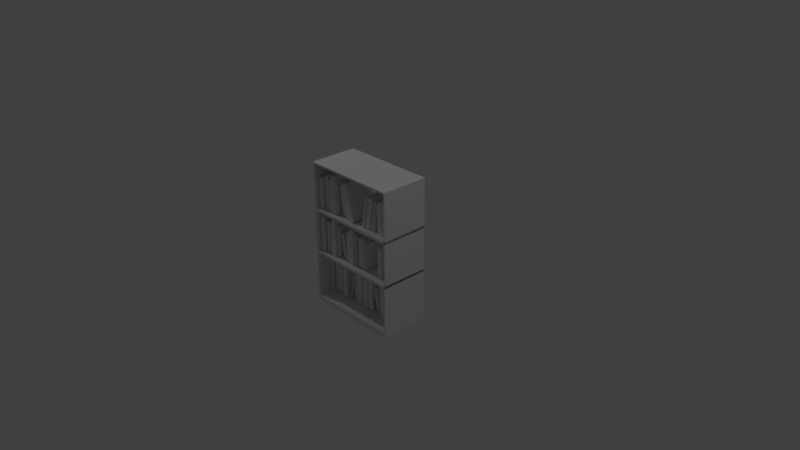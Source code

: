 # Source: estante.blend  (saved by Blender 2.79.0; exported with 4.5.12 LTS)
import bpy
from mathutils import Matrix  # noqa: F401  (used for matrix-valued properties, if any)

bpy.ops.wm.read_factory_settings(use_empty=True)
scene = bpy.context.scene
scene.name = 'Scene'

# ---- collections
col_collection_1 = bpy.data.collections.new('Collection 1'); scene.collection.children.link(col_collection_1)

# ---- world
world_world = bpy.data.worlds.new('World'); scene.world = world_world
world_world.color = (0.05088, 0.05088, 0.05088)
world_world.use_sun_shadow = False
world_world.sun_shadow_jitter_overblur = 0.0
world_world.cycles.sampling_method = 'MANUAL'

# ---- cameras
cam_camera_001 = bpy.data.cameras.new('Camera.001')
cam_camera_001.clip_end = 100.0
cam_camera_001.lens = 35.0
cam_camera_001.sensor_width = 32.0
cam_camera_001.sensor_height = 18.0
cam_camera_001.ortho_scale = 7.314
cam_camera_001.dof.focus_distance = 0.0
cam_camera_001.dof.aperture_fstop = 128.0
cam_camera = bpy.data.cameras.new('Camera')
cam_camera.clip_end = 100.0
cam_camera.lens = 35.0
cam_camera.sensor_width = 32.0
cam_camera.sensor_height = 18.0
cam_camera.ortho_scale = 7.314
cam_camera.dof.focus_distance = 0.0
cam_camera.dof.aperture_fstop = 128.0

# ---- lights
light_lamp_001 = bpy.data.lights.new('Lamp.001', 'POINT')
light_lamp_001.transmission_factor = 0.0
light_lamp_001.cutoff_distance = 30.0
light_lamp_001.energy = 100.0
light_lamp_001.shadow_buffer_clip_start = 1.001
light_lamp_001.shadow_soft_size = 0.1
light_lamp_001.shadow_maximum_resolution = 0.006
light_lamp_001.use_absolute_resolution = True
light_lamp = bpy.data.lights.new('Lamp', 'POINT')
light_lamp.transmission_factor = 0.0
light_lamp.cutoff_distance = 30.0
light_lamp.energy = 100.0
light_lamp.shadow_buffer_clip_start = 1.001
light_lamp.shadow_soft_size = 0.1
light_lamp.shadow_maximum_resolution = 0.006
light_lamp.use_absolute_resolution = True

# ---- meshes
me_cube_052 = bpy.data.meshes.new('Cube.052')
me_cube_052.from_pydata([(-1.0, -1.0, -1.0), (-1.0, -1.0, 1.0), (-1.0, 1.0, -1.0), (-1.0, 1.0, 1.0), (1.807, -1.0, -1.0), (1.807, -1.0, 1.0), (1.807, 1.0, -1.0), (1.807, 1.0, 1.0), (-0.693, 0.9573, -1.0), (-0.693, -1.0, -1.0), (-0.693, -1.0, 1.0), (-0.693, 0.9573, 1.0), (1.5, 0.9573, -1.0), (1.5, 0.9573, 1.0), (1.5, -1.0, -1.0), (1.5, -1.0, 1.0), (-0.693, 0.9573, -0.9681), (-0.693, -0.948, -0.9681), (-0.693, -0.948, 0.9723), (-0.693, 0.9573, 0.9723), (1.5, 0.9573, -0.9681), (1.5, 0.9573, 0.9723), (1.5, -0.948, -0.9681), (1.5, -0.948, 0.9723)], [], [(0, 1, 3, 2), (2, 3, 7, 6), (6, 7, 5, 4), (1, 0, 9, 10), (7, 3, 11, 13), (6, 4, 14, 12), (11, 10, 18, 19), (13, 11, 19, 21), (15, 13, 21, 23), (5, 7, 13, 15), (2, 6, 12, 8), (3, 1, 10, 11), (0, 2, 8, 9), (4, 5, 15, 14), (22, 23, 18, 17), (16, 20, 22, 17), (21, 19, 18, 23), (9, 8, 16, 17), (14, 15, 23, 22), (12, 14, 22, 20), (8, 12, 20, 16), (10, 9, 17, 18)])
me_cube_052.use_remesh_preserve_volume = False
me_cube_052.use_remesh_preserve_attributes = False
me_cube_052.use_mirror_vertex_groups = False
me_cube_052.update()
me_cube_051 = bpy.data.meshes.new('Cube.051')
me_cube_051.from_pydata([(-1.0, -1.0, -1.0), (-1.0, -1.0, 1.0), (-1.0, 1.0, -1.0), (-1.0, 1.0, 1.0), (1.807, -1.0, -1.0), (1.807, -1.0, 1.0), (1.807, 1.0, -1.0), (1.807, 1.0, 1.0), (-0.693, 0.9573, -1.0), (-0.693, -1.0, -1.0), (-0.693, -1.0, 1.0), (-0.693, 0.9573, 1.0), (1.5, 0.9573, -1.0), (1.5, 0.9573, 1.0), (1.5, -1.0, -1.0), (1.5, -1.0, 1.0), (-0.693, 0.9573, -0.9681), (-0.693, -0.948, -0.9681), (-0.693, -0.948, 0.9723), (-0.693, 0.9573, 0.9723), (1.5, 0.9573, -0.9681), (1.5, 0.9573, 0.9723), (1.5, -0.948, -0.9681), (1.5, -0.948, 0.9723)], [], [(0, 1, 3, 2), (2, 3, 7, 6), (6, 7, 5, 4), (1, 0, 9, 10), (7, 3, 11, 13), (6, 4, 14, 12), (11, 10, 18, 19), (13, 11, 19, 21), (15, 13, 21, 23), (5, 7, 13, 15), (2, 6, 12, 8), (3, 1, 10, 11), (0, 2, 8, 9), (4, 5, 15, 14), (22, 23, 18, 17), (16, 20, 22, 17), (21, 19, 18, 23), (9, 8, 16, 17), (14, 15, 23, 22), (12, 14, 22, 20), (8, 12, 20, 16), (10, 9, 17, 18)])
me_cube_051.use_remesh_preserve_volume = False
me_cube_051.use_remesh_preserve_attributes = False
me_cube_051.use_mirror_vertex_groups = False
me_cube_051.update()
me_cube_050 = bpy.data.meshes.new('Cube.050')
me_cube_050.from_pydata([(-1.0, -1.0, -1.0), (-1.0, -1.0, 1.0), (-1.0, 1.0, -1.0), (-1.0, 1.0, 1.0), (1.807, -1.0, -1.0), (1.807, -1.0, 1.0), (1.807, 1.0, -1.0), (1.807, 1.0, 1.0), (-0.693, 0.9573, -1.0), (-0.693, -1.0, -1.0), (-0.693, -1.0, 1.0), (-0.693, 0.9573, 1.0), (1.5, 0.9573, -1.0), (1.5, 0.9573, 1.0), (1.5, -1.0, -1.0), (1.5, -1.0, 1.0), (-0.693, 0.9573, -0.9681), (-0.693, -0.948, -0.9681), (-0.693, -0.948, 0.9723), (-0.693, 0.9573, 0.9723), (1.5, 0.9573, -0.9681), (1.5, 0.9573, 0.9723), (1.5, -0.948, -0.9681), (1.5, -0.948, 0.9723)], [], [(0, 1, 3, 2), (2, 3, 7, 6), (6, 7, 5, 4), (1, 0, 9, 10), (7, 3, 11, 13), (6, 4, 14, 12), (11, 10, 18, 19), (13, 11, 19, 21), (15, 13, 21, 23), (5, 7, 13, 15), (2, 6, 12, 8), (3, 1, 10, 11), (0, 2, 8, 9), (4, 5, 15, 14), (22, 23, 18, 17), (16, 20, 22, 17), (21, 19, 18, 23), (9, 8, 16, 17), (14, 15, 23, 22), (12, 14, 22, 20), (8, 12, 20, 16), (10, 9, 17, 18)])
me_cube_050.use_remesh_preserve_volume = False
me_cube_050.use_remesh_preserve_attributes = False
me_cube_050.use_mirror_vertex_groups = False
me_cube_050.update()
me_cube_049 = bpy.data.meshes.new('Cube.049')
me_cube_049.from_pydata([(-1.0, -1.0, -1.0), (-1.0, -1.0, 1.0), (-1.0, 1.0, -1.0), (-1.0, 1.0, 1.0), (1.807, -1.0, -1.0), (1.807, -1.0, 1.0), (1.807, 1.0, -1.0), (1.807, 1.0, 1.0), (-0.693, 0.9573, -1.0), (-0.693, -1.0, -1.0), (-0.693, -1.0, 1.0), (-0.693, 0.9573, 1.0), (1.5, 0.9573, -1.0), (1.5, 0.9573, 1.0), (1.5, -1.0, -1.0), (1.5, -1.0, 1.0), (-0.693, 0.9573, -0.9681), (-0.693, -0.948, -0.9681), (-0.693, -0.948, 0.9723), (-0.693, 0.9573, 0.9723), (1.5, 0.9573, -0.9681), (1.5, 0.9573, 0.9723), (1.5, -0.948, -0.9681), (1.5, -0.948, 0.9723)], [], [(0, 1, 3, 2), (2, 3, 7, 6), (6, 7, 5, 4), (1, 0, 9, 10), (7, 3, 11, 13), (6, 4, 14, 12), (11, 10, 18, 19), (13, 11, 19, 21), (15, 13, 21, 23), (5, 7, 13, 15), (2, 6, 12, 8), (3, 1, 10, 11), (0, 2, 8, 9), (4, 5, 15, 14), (22, 23, 18, 17), (16, 20, 22, 17), (21, 19, 18, 23), (9, 8, 16, 17), (14, 15, 23, 22), (12, 14, 22, 20), (8, 12, 20, 16), (10, 9, 17, 18)])
me_cube_049.use_remesh_preserve_volume = False
me_cube_049.use_remesh_preserve_attributes = False
me_cube_049.use_mirror_vertex_groups = False
me_cube_049.update()
me_cube_048 = bpy.data.meshes.new('Cube.048')
me_cube_048.from_pydata([(-1.0, -1.0, -1.0), (-1.0, -1.0, 1.0), (-1.0, 1.0, -1.0), (-1.0, 1.0, 1.0), (1.807, -1.0, -1.0), (1.807, -1.0, 1.0), (1.807, 1.0, -1.0), (1.807, 1.0, 1.0), (-0.693, 0.9573, -1.0), (-0.693, -1.0, -1.0), (-0.693, -1.0, 1.0), (-0.693, 0.9573, 1.0), (1.5, 0.9573, -1.0), (1.5, 0.9573, 1.0), (1.5, -1.0, -1.0), (1.5, -1.0, 1.0), (-0.693, 0.9573, -0.9681), (-0.693, -0.948, -0.9681), (-0.693, -0.948, 0.9723), (-0.693, 0.9573, 0.9723), (1.5, 0.9573, -0.9681), (1.5, 0.9573, 0.9723), (1.5, -0.948, -0.9681), (1.5, -0.948, 0.9723)], [], [(0, 1, 3, 2), (2, 3, 7, 6), (6, 7, 5, 4), (1, 0, 9, 10), (7, 3, 11, 13), (6, 4, 14, 12), (11, 10, 18, 19), (13, 11, 19, 21), (15, 13, 21, 23), (5, 7, 13, 15), (2, 6, 12, 8), (3, 1, 10, 11), (0, 2, 8, 9), (4, 5, 15, 14), (22, 23, 18, 17), (16, 20, 22, 17), (21, 19, 18, 23), (9, 8, 16, 17), (14, 15, 23, 22), (12, 14, 22, 20), (8, 12, 20, 16), (10, 9, 17, 18)])
me_cube_048.use_remesh_preserve_volume = False
me_cube_048.use_remesh_preserve_attributes = False
me_cube_048.use_mirror_vertex_groups = False
me_cube_048.update()
me_cube_047 = bpy.data.meshes.new('Cube.047')
me_cube_047.from_pydata([(-1.0, -1.0, -1.0), (-1.0, -1.0, 1.0), (-1.0, 1.0, -1.0), (-1.0, 1.0, 1.0), (1.807, -1.0, -1.0), (1.807, -1.0, 1.0), (1.807, 1.0, -1.0), (1.807, 1.0, 1.0), (-0.693, 0.9573, -1.0), (-0.693, -1.0, -1.0), (-0.693, -1.0, 1.0), (-0.693, 0.9573, 1.0), (1.5, 0.9573, -1.0), (1.5, 0.9573, 1.0), (1.5, -1.0, -1.0), (1.5, -1.0, 1.0), (-0.693, 0.9573, -0.9681), (-0.693, -0.948, -0.9681), (-0.693, -0.948, 0.9723), (-0.693, 0.9573, 0.9723), (1.5, 0.9573, -0.9681), (1.5, 0.9573, 0.9723), (1.5, -0.948, -0.9681), (1.5, -0.948, 0.9723)], [], [(0, 1, 3, 2), (2, 3, 7, 6), (6, 7, 5, 4), (1, 0, 9, 10), (7, 3, 11, 13), (6, 4, 14, 12), (11, 10, 18, 19), (13, 11, 19, 21), (15, 13, 21, 23), (5, 7, 13, 15), (2, 6, 12, 8), (3, 1, 10, 11), (0, 2, 8, 9), (4, 5, 15, 14), (22, 23, 18, 17), (16, 20, 22, 17), (21, 19, 18, 23), (9, 8, 16, 17), (14, 15, 23, 22), (12, 14, 22, 20), (8, 12, 20, 16), (10, 9, 17, 18)])
me_cube_047.use_remesh_preserve_volume = False
me_cube_047.use_remesh_preserve_attributes = False
me_cube_047.use_mirror_vertex_groups = False
me_cube_047.update()
me_cube_046 = bpy.data.meshes.new('Cube.046')
me_cube_046.from_pydata([(-1.0, -1.0, -1.0), (-1.0, -1.0, 1.0), (-1.0, 1.0, -1.0), (-1.0, 1.0, 1.0), (1.807, -1.0, -1.0), (1.807, -1.0, 1.0), (1.807, 1.0, -1.0), (1.807, 1.0, 1.0), (-0.693, 0.9573, -1.0), (-0.693, -1.0, -1.0), (-0.693, -1.0, 1.0), (-0.693, 0.9573, 1.0), (1.5, 0.9573, -1.0), (1.5, 0.9573, 1.0), (1.5, -1.0, -1.0), (1.5, -1.0, 1.0), (-0.693, 0.9573, -0.9681), (-0.693, -0.948, -0.9681), (-0.693, -0.948, 0.9723), (-0.693, 0.9573, 0.9723), (1.5, 0.9573, -0.9681), (1.5, 0.9573, 0.9723), (1.5, -0.948, -0.9681), (1.5, -0.948, 0.9723)], [], [(0, 1, 3, 2), (2, 3, 7, 6), (6, 7, 5, 4), (1, 0, 9, 10), (7, 3, 11, 13), (6, 4, 14, 12), (11, 10, 18, 19), (13, 11, 19, 21), (15, 13, 21, 23), (5, 7, 13, 15), (2, 6, 12, 8), (3, 1, 10, 11), (0, 2, 8, 9), (4, 5, 15, 14), (22, 23, 18, 17), (16, 20, 22, 17), (21, 19, 18, 23), (9, 8, 16, 17), (14, 15, 23, 22), (12, 14, 22, 20), (8, 12, 20, 16), (10, 9, 17, 18)])
me_cube_046.use_remesh_preserve_volume = False
me_cube_046.use_remesh_preserve_attributes = False
me_cube_046.use_mirror_vertex_groups = False
me_cube_046.update()
me_cube_045 = bpy.data.meshes.new('Cube.045')
me_cube_045.from_pydata([(-1.0, -1.0, -1.0), (-1.0, -1.0, 1.0), (-1.0, 1.0, -1.0), (-1.0, 1.0, 1.0), (1.807, -1.0, -1.0), (1.807, -1.0, 1.0), (1.807, 1.0, -1.0), (1.807, 1.0, 1.0), (-0.693, 0.9573, -1.0), (-0.693, -1.0, -1.0), (-0.693, -1.0, 1.0), (-0.693, 0.9573, 1.0), (1.5, 0.9573, -1.0), (1.5, 0.9573, 1.0), (1.5, -1.0, -1.0), (1.5, -1.0, 1.0), (-0.693, 0.9573, -0.9681), (-0.693, -0.948, -0.9681), (-0.693, -0.948, 0.9723), (-0.693, 0.9573, 0.9723), (1.5, 0.9573, -0.9681), (1.5, 0.9573, 0.9723), (1.5, -0.948, -0.9681), (1.5, -0.948, 0.9723)], [], [(0, 1, 3, 2), (2, 3, 7, 6), (6, 7, 5, 4), (1, 0, 9, 10), (7, 3, 11, 13), (6, 4, 14, 12), (11, 10, 18, 19), (13, 11, 19, 21), (15, 13, 21, 23), (5, 7, 13, 15), (2, 6, 12, 8), (3, 1, 10, 11), (0, 2, 8, 9), (4, 5, 15, 14), (22, 23, 18, 17), (16, 20, 22, 17), (21, 19, 18, 23), (9, 8, 16, 17), (14, 15, 23, 22), (12, 14, 22, 20), (8, 12, 20, 16), (10, 9, 17, 18)])
me_cube_045.use_remesh_preserve_volume = False
me_cube_045.use_remesh_preserve_attributes = False
me_cube_045.use_mirror_vertex_groups = False
me_cube_045.update()
me_cube_044 = bpy.data.meshes.new('Cube.044')
me_cube_044.from_pydata([(-1.0, -1.0, -1.0), (-1.0, -1.0, 1.0), (-1.0, 1.0, -1.0), (-1.0, 1.0, 1.0), (1.807, -1.0, -1.0), (1.807, -1.0, 1.0), (1.807, 1.0, -1.0), (1.807, 1.0, 1.0), (-0.693, 0.9573, -1.0), (-0.693, -1.0, -1.0), (-0.693, -1.0, 1.0), (-0.693, 0.9573, 1.0), (1.5, 0.9573, -1.0), (1.5, 0.9573, 1.0), (1.5, -1.0, -1.0), (1.5, -1.0, 1.0), (-0.693, 0.9573, -0.9681), (-0.693, -0.948, -0.9681), (-0.693, -0.948, 0.9723), (-0.693, 0.9573, 0.9723), (1.5, 0.9573, -0.9681), (1.5, 0.9573, 0.9723), (1.5, -0.948, -0.9681), (1.5, -0.948, 0.9723)], [], [(0, 1, 3, 2), (2, 3, 7, 6), (6, 7, 5, 4), (1, 0, 9, 10), (7, 3, 11, 13), (6, 4, 14, 12), (11, 10, 18, 19), (13, 11, 19, 21), (15, 13, 21, 23), (5, 7, 13, 15), (2, 6, 12, 8), (3, 1, 10, 11), (0, 2, 8, 9), (4, 5, 15, 14), (22, 23, 18, 17), (16, 20, 22, 17), (21, 19, 18, 23), (9, 8, 16, 17), (14, 15, 23, 22), (12, 14, 22, 20), (8, 12, 20, 16), (10, 9, 17, 18)])
me_cube_044.use_remesh_preserve_volume = False
me_cube_044.use_remesh_preserve_attributes = False
me_cube_044.use_mirror_vertex_groups = False
me_cube_044.update()
me_cube_043 = bpy.data.meshes.new('Cube.043')
me_cube_043.from_pydata([(-1.0, -1.0, -1.0), (-1.0, -1.0, 1.0), (-1.0, 1.0, -1.0), (-1.0, 1.0, 1.0), (1.807, -1.0, -1.0), (1.807, -1.0, 1.0), (1.807, 1.0, -1.0), (1.807, 1.0, 1.0), (-0.693, 0.9573, -1.0), (-0.693, -1.0, -1.0), (-0.693, -1.0, 1.0), (-0.693, 0.9573, 1.0), (1.5, 0.9573, -1.0), (1.5, 0.9573, 1.0), (1.5, -1.0, -1.0), (1.5, -1.0, 1.0), (-0.693, 0.9573, -0.9681), (-0.693, -0.948, -0.9681), (-0.693, -0.948, 0.9723), (-0.693, 0.9573, 0.9723), (1.5, 0.9573, -0.9681), (1.5, 0.9573, 0.9723), (1.5, -0.948, -0.9681), (1.5, -0.948, 0.9723)], [], [(0, 1, 3, 2), (2, 3, 7, 6), (6, 7, 5, 4), (1, 0, 9, 10), (7, 3, 11, 13), (6, 4, 14, 12), (11, 10, 18, 19), (13, 11, 19, 21), (15, 13, 21, 23), (5, 7, 13, 15), (2, 6, 12, 8), (3, 1, 10, 11), (0, 2, 8, 9), (4, 5, 15, 14), (22, 23, 18, 17), (16, 20, 22, 17), (21, 19, 18, 23), (9, 8, 16, 17), (14, 15, 23, 22), (12, 14, 22, 20), (8, 12, 20, 16), (10, 9, 17, 18)])
me_cube_043.use_remesh_preserve_volume = False
me_cube_043.use_remesh_preserve_attributes = False
me_cube_043.use_mirror_vertex_groups = False
me_cube_043.update()
me_cube_042 = bpy.data.meshes.new('Cube.042')
me_cube_042.from_pydata([(-1.0, -1.0, -1.0), (-1.0, -1.0, 1.0), (-1.0, 1.0, -1.0), (-1.0, 1.0, 1.0), (1.807, -1.0, -1.0), (1.807, -1.0, 1.0), (1.807, 1.0, -1.0), (1.807, 1.0, 1.0), (-0.693, 0.9573, -1.0), (-0.693, -1.0, -1.0), (-0.693, -1.0, 1.0), (-0.693, 0.9573, 1.0), (1.5, 0.9573, -1.0), (1.5, 0.9573, 1.0), (1.5, -1.0, -1.0), (1.5, -1.0, 1.0), (-0.693, 0.9573, -0.9681), (-0.693, -0.948, -0.9681), (-0.693, -0.948, 0.9723), (-0.693, 0.9573, 0.9723), (1.5, 0.9573, -0.9681), (1.5, 0.9573, 0.9723), (1.5, -0.948, -0.9681), (1.5, -0.948, 0.9723)], [], [(0, 1, 3, 2), (2, 3, 7, 6), (6, 7, 5, 4), (1, 0, 9, 10), (7, 3, 11, 13), (6, 4, 14, 12), (11, 10, 18, 19), (13, 11, 19, 21), (15, 13, 21, 23), (5, 7, 13, 15), (2, 6, 12, 8), (3, 1, 10, 11), (0, 2, 8, 9), (4, 5, 15, 14), (22, 23, 18, 17), (16, 20, 22, 17), (21, 19, 18, 23), (9, 8, 16, 17), (14, 15, 23, 22), (12, 14, 22, 20), (8, 12, 20, 16), (10, 9, 17, 18)])
me_cube_042.use_remesh_preserve_volume = False
me_cube_042.use_remesh_preserve_attributes = False
me_cube_042.use_mirror_vertex_groups = False
me_cube_042.update()
me_cube_041 = bpy.data.meshes.new('Cube.041')
me_cube_041.from_pydata([(-1.0, -1.0, -1.0), (-1.0, -1.0, 1.0), (-1.0, 1.0, -1.0), (-1.0, 1.0, 1.0), (1.807, -1.0, -1.0), (1.807, -1.0, 1.0), (1.807, 1.0, -1.0), (1.807, 1.0, 1.0), (-0.693, 0.9573, -1.0), (-0.693, -1.0, -1.0), (-0.693, -1.0, 1.0), (-0.693, 0.9573, 1.0), (1.5, 0.9573, -1.0), (1.5, 0.9573, 1.0), (1.5, -1.0, -1.0), (1.5, -1.0, 1.0), (-0.693, 0.9573, -0.9681), (-0.693, -0.948, -0.9681), (-0.693, -0.948, 0.9723), (-0.693, 0.9573, 0.9723), (1.5, 0.9573, -0.9681), (1.5, 0.9573, 0.9723), (1.5, -0.948, -0.9681), (1.5, -0.948, 0.9723)], [], [(0, 1, 3, 2), (2, 3, 7, 6), (6, 7, 5, 4), (1, 0, 9, 10), (7, 3, 11, 13), (6, 4, 14, 12), (11, 10, 18, 19), (13, 11, 19, 21), (15, 13, 21, 23), (5, 7, 13, 15), (2, 6, 12, 8), (3, 1, 10, 11), (0, 2, 8, 9), (4, 5, 15, 14), (22, 23, 18, 17), (16, 20, 22, 17), (21, 19, 18, 23), (9, 8, 16, 17), (14, 15, 23, 22), (12, 14, 22, 20), (8, 12, 20, 16), (10, 9, 17, 18)])
me_cube_041.use_remesh_preserve_volume = False
me_cube_041.use_remesh_preserve_attributes = False
me_cube_041.use_mirror_vertex_groups = False
me_cube_041.update()
me_cube_040 = bpy.data.meshes.new('Cube.040')
me_cube_040.from_pydata([(-1.0, -1.0, -1.0), (-1.0, -1.0, 1.0), (-1.0, 1.0, -1.0), (-1.0, 1.0, 1.0), (1.807, -1.0, -1.0), (1.807, -1.0, 1.0), (1.807, 1.0, -1.0), (1.807, 1.0, 1.0), (-0.693, 0.9573, -1.0), (-0.693, -1.0, -1.0), (-0.693, -1.0, 1.0), (-0.693, 0.9573, 1.0), (1.5, 0.9573, -1.0), (1.5, 0.9573, 1.0), (1.5, -1.0, -1.0), (1.5, -1.0, 1.0), (-0.693, 0.9573, -0.9681), (-0.693, -0.948, -0.9681), (-0.693, -0.948, 0.9723), (-0.693, 0.9573, 0.9723), (1.5, 0.9573, -0.9681), (1.5, 0.9573, 0.9723), (1.5, -0.948, -0.9681), (1.5, -0.948, 0.9723)], [], [(0, 1, 3, 2), (2, 3, 7, 6), (6, 7, 5, 4), (1, 0, 9, 10), (7, 3, 11, 13), (6, 4, 14, 12), (11, 10, 18, 19), (13, 11, 19, 21), (15, 13, 21, 23), (5, 7, 13, 15), (2, 6, 12, 8), (3, 1, 10, 11), (0, 2, 8, 9), (4, 5, 15, 14), (22, 23, 18, 17), (16, 20, 22, 17), (21, 19, 18, 23), (9, 8, 16, 17), (14, 15, 23, 22), (12, 14, 22, 20), (8, 12, 20, 16), (10, 9, 17, 18)])
me_cube_040.use_remesh_preserve_volume = False
me_cube_040.use_remesh_preserve_attributes = False
me_cube_040.use_mirror_vertex_groups = False
me_cube_040.update()
me_cube_039 = bpy.data.meshes.new('Cube.039')
me_cube_039.from_pydata([(-1.0, -1.0, -1.0), (-1.0, -1.0, 1.0), (-1.0, 1.0, -1.0), (-1.0, 1.0, 1.0), (1.807, -1.0, -1.0), (1.807, -1.0, 1.0), (1.807, 1.0, -1.0), (1.807, 1.0, 1.0), (-0.693, 0.9573, -1.0), (-0.693, -1.0, -1.0), (-0.693, -1.0, 1.0), (-0.693, 0.9573, 1.0), (1.5, 0.9573, -1.0), (1.5, 0.9573, 1.0), (1.5, -1.0, -1.0), (1.5, -1.0, 1.0), (-0.693, 0.9573, -0.9681), (-0.693, -0.948, -0.9681), (-0.693, -0.948, 0.9723), (-0.693, 0.9573, 0.9723), (1.5, 0.9573, -0.9681), (1.5, 0.9573, 0.9723), (1.5, -0.948, -0.9681), (1.5, -0.948, 0.9723)], [], [(0, 1, 3, 2), (2, 3, 7, 6), (6, 7, 5, 4), (1, 0, 9, 10), (7, 3, 11, 13), (6, 4, 14, 12), (11, 10, 18, 19), (13, 11, 19, 21), (15, 13, 21, 23), (5, 7, 13, 15), (2, 6, 12, 8), (3, 1, 10, 11), (0, 2, 8, 9), (4, 5, 15, 14), (22, 23, 18, 17), (16, 20, 22, 17), (21, 19, 18, 23), (9, 8, 16, 17), (14, 15, 23, 22), (12, 14, 22, 20), (8, 12, 20, 16), (10, 9, 17, 18)])
me_cube_039.use_remesh_preserve_volume = False
me_cube_039.use_remesh_preserve_attributes = False
me_cube_039.use_mirror_vertex_groups = False
me_cube_039.update()
me_cube_038 = bpy.data.meshes.new('Cube.038')
me_cube_038.from_pydata([(-1.0, -1.0, -1.0), (-1.0, -1.0, 1.0), (-1.0, 1.0, -1.0), (-1.0, 1.0, 1.0), (1.807, -1.0, -1.0), (1.807, -1.0, 1.0), (1.807, 1.0, -1.0), (1.807, 1.0, 1.0), (-0.693, 0.9573, -1.0), (-0.693, -1.0, -1.0), (-0.693, -1.0, 1.0), (-0.693, 0.9573, 1.0), (1.5, 0.9573, -1.0), (1.5, 0.9573, 1.0), (1.5, -1.0, -1.0), (1.5, -1.0, 1.0), (-0.693, 0.9573, -0.9681), (-0.693, -0.948, -0.9681), (-0.693, -0.948, 0.9723), (-0.693, 0.9573, 0.9723), (1.5, 0.9573, -0.9681), (1.5, 0.9573, 0.9723), (1.5, -0.948, -0.9681), (1.5, -0.948, 0.9723)], [], [(0, 1, 3, 2), (2, 3, 7, 6), (6, 7, 5, 4), (1, 0, 9, 10), (7, 3, 11, 13), (6, 4, 14, 12), (11, 10, 18, 19), (13, 11, 19, 21), (15, 13, 21, 23), (5, 7, 13, 15), (2, 6, 12, 8), (3, 1, 10, 11), (0, 2, 8, 9), (4, 5, 15, 14), (22, 23, 18, 17), (16, 20, 22, 17), (21, 19, 18, 23), (9, 8, 16, 17), (14, 15, 23, 22), (12, 14, 22, 20), (8, 12, 20, 16), (10, 9, 17, 18)])
me_cube_038.use_remesh_preserve_volume = False
me_cube_038.use_remesh_preserve_attributes = False
me_cube_038.use_mirror_vertex_groups = False
me_cube_038.update()
me_cube_037 = bpy.data.meshes.new('Cube.037')
me_cube_037.from_pydata([(-1.0, -1.0, -1.0), (-1.0, -1.0, 1.0), (-1.0, 1.0, -1.0), (-1.0, 1.0, 1.0), (1.807, -1.0, -1.0), (1.807, -1.0, 1.0), (1.807, 1.0, -1.0), (1.807, 1.0, 1.0), (-0.693, 0.9573, -1.0), (-0.693, -1.0, -1.0), (-0.693, -1.0, 1.0), (-0.693, 0.9573, 1.0), (1.5, 0.9573, -1.0), (1.5, 0.9573, 1.0), (1.5, -1.0, -1.0), (1.5, -1.0, 1.0), (-0.693, 0.9573, -0.9681), (-0.693, -0.948, -0.9681), (-0.693, -0.948, 0.9723), (-0.693, 0.9573, 0.9723), (1.5, 0.9573, -0.9681), (1.5, 0.9573, 0.9723), (1.5, -0.948, -0.9681), (1.5, -0.948, 0.9723)], [], [(0, 1, 3, 2), (2, 3, 7, 6), (6, 7, 5, 4), (1, 0, 9, 10), (7, 3, 11, 13), (6, 4, 14, 12), (11, 10, 18, 19), (13, 11, 19, 21), (15, 13, 21, 23), (5, 7, 13, 15), (2, 6, 12, 8), (3, 1, 10, 11), (0, 2, 8, 9), (4, 5, 15, 14), (22, 23, 18, 17), (16, 20, 22, 17), (21, 19, 18, 23), (9, 8, 16, 17), (14, 15, 23, 22), (12, 14, 22, 20), (8, 12, 20, 16), (10, 9, 17, 18)])
me_cube_037.use_remesh_preserve_volume = False
me_cube_037.use_remesh_preserve_attributes = False
me_cube_037.use_mirror_vertex_groups = False
me_cube_037.update()
me_cube_036 = bpy.data.meshes.new('Cube.036')
me_cube_036.from_pydata([(-1.0, -1.0, -1.0), (-1.0, -1.0, 1.0), (-1.0, 1.0, -1.0), (-1.0, 1.0, 1.0), (1.807, -1.0, -1.0), (1.807, -1.0, 1.0), (1.807, 1.0, -1.0), (1.807, 1.0, 1.0), (-0.693, 0.9573, -1.0), (-0.693, -1.0, -1.0), (-0.693, -1.0, 1.0), (-0.693, 0.9573, 1.0), (1.5, 0.9573, -1.0), (1.5, 0.9573, 1.0), (1.5, -1.0, -1.0), (1.5, -1.0, 1.0), (-0.693, 0.9573, -0.9681), (-0.693, -0.948, -0.9681), (-0.693, -0.948, 0.9723), (-0.693, 0.9573, 0.9723), (1.5, 0.9573, -0.9681), (1.5, 0.9573, 0.9723), (1.5, -0.948, -0.9681), (1.5, -0.948, 0.9723)], [], [(0, 1, 3, 2), (2, 3, 7, 6), (6, 7, 5, 4), (1, 0, 9, 10), (7, 3, 11, 13), (6, 4, 14, 12), (11, 10, 18, 19), (13, 11, 19, 21), (15, 13, 21, 23), (5, 7, 13, 15), (2, 6, 12, 8), (3, 1, 10, 11), (0, 2, 8, 9), (4, 5, 15, 14), (22, 23, 18, 17), (16, 20, 22, 17), (21, 19, 18, 23), (9, 8, 16, 17), (14, 15, 23, 22), (12, 14, 22, 20), (8, 12, 20, 16), (10, 9, 17, 18)])
me_cube_036.use_remesh_preserve_volume = False
me_cube_036.use_remesh_preserve_attributes = False
me_cube_036.use_mirror_vertex_groups = False
me_cube_036.update()
me_cube_035 = bpy.data.meshes.new('Cube.035')
me_cube_035.from_pydata([(-1.0, -1.0, -1.0), (-1.0, -1.0, 1.0), (-1.0, 1.0, -1.0), (-1.0, 1.0, 1.0), (1.807, -1.0, -1.0), (1.807, -1.0, 1.0), (1.807, 1.0, -1.0), (1.807, 1.0, 1.0), (-0.693, 0.9573, -1.0), (-0.693, -1.0, -1.0), (-0.693, -1.0, 1.0), (-0.693, 0.9573, 1.0), (1.5, 0.9573, -1.0), (1.5, 0.9573, 1.0), (1.5, -1.0, -1.0), (1.5, -1.0, 1.0), (-0.693, 0.9573, -0.9681), (-0.693, -0.948, -0.9681), (-0.693, -0.948, 0.9723), (-0.693, 0.9573, 0.9723), (1.5, 0.9573, -0.9681), (1.5, 0.9573, 0.9723), (1.5, -0.948, -0.9681), (1.5, -0.948, 0.9723)], [], [(0, 1, 3, 2), (2, 3, 7, 6), (6, 7, 5, 4), (1, 0, 9, 10), (7, 3, 11, 13), (6, 4, 14, 12), (11, 10, 18, 19), (13, 11, 19, 21), (15, 13, 21, 23), (5, 7, 13, 15), (2, 6, 12, 8), (3, 1, 10, 11), (0, 2, 8, 9), (4, 5, 15, 14), (22, 23, 18, 17), (16, 20, 22, 17), (21, 19, 18, 23), (9, 8, 16, 17), (14, 15, 23, 22), (12, 14, 22, 20), (8, 12, 20, 16), (10, 9, 17, 18)])
me_cube_035.use_remesh_preserve_volume = False
me_cube_035.use_remesh_preserve_attributes = False
me_cube_035.use_mirror_vertex_groups = False
me_cube_035.update()
me_cube_034 = bpy.data.meshes.new('Cube.034')
me_cube_034.from_pydata([(-1.0, -1.0, -1.0), (-1.0, -1.0, 1.0), (-1.0, 1.0, -1.0), (-1.0, 1.0, 1.0), (1.807, -1.0, -1.0), (1.807, -1.0, 1.0), (1.807, 1.0, -1.0), (1.807, 1.0, 1.0), (-0.693, 0.9573, -1.0), (-0.693, -1.0, -1.0), (-0.693, -1.0, 1.0), (-0.693, 0.9573, 1.0), (1.5, 0.9573, -1.0), (1.5, 0.9573, 1.0), (1.5, -1.0, -1.0), (1.5, -1.0, 1.0), (-0.693, 0.9573, -0.9681), (-0.693, -0.948, -0.9681), (-0.693, -0.948, 0.9723), (-0.693, 0.9573, 0.9723), (1.5, 0.9573, -0.9681), (1.5, 0.9573, 0.9723), (1.5, -0.948, -0.9681), (1.5, -0.948, 0.9723)], [], [(0, 1, 3, 2), (2, 3, 7, 6), (6, 7, 5, 4), (1, 0, 9, 10), (7, 3, 11, 13), (6, 4, 14, 12), (11, 10, 18, 19), (13, 11, 19, 21), (15, 13, 21, 23), (5, 7, 13, 15), (2, 6, 12, 8), (3, 1, 10, 11), (0, 2, 8, 9), (4, 5, 15, 14), (22, 23, 18, 17), (16, 20, 22, 17), (21, 19, 18, 23), (9, 8, 16, 17), (14, 15, 23, 22), (12, 14, 22, 20), (8, 12, 20, 16), (10, 9, 17, 18)])
me_cube_034.use_remesh_preserve_volume = False
me_cube_034.use_remesh_preserve_attributes = False
me_cube_034.use_mirror_vertex_groups = False
me_cube_034.update()
me_cube_033 = bpy.data.meshes.new('Cube.033')
me_cube_033.from_pydata([(-1.0, -1.0, -1.0), (-1.0, -1.0, 1.0), (-1.0, 1.0, -1.0), (-1.0, 1.0, 1.0), (1.807, -1.0, -1.0), (1.807, -1.0, 1.0), (1.807, 1.0, -1.0), (1.807, 1.0, 1.0), (-0.693, 0.9573, -1.0), (-0.693, -1.0, -1.0), (-0.693, -1.0, 1.0), (-0.693, 0.9573, 1.0), (1.5, 0.9573, -1.0), (1.5, 0.9573, 1.0), (1.5, -1.0, -1.0), (1.5, -1.0, 1.0), (-0.693, 0.9573, -0.9681), (-0.693, -0.948, -0.9681), (-0.693, -0.948, 0.9723), (-0.693, 0.9573, 0.9723), (1.5, 0.9573, -0.9681), (1.5, 0.9573, 0.9723), (1.5, -0.948, -0.9681), (1.5, -0.948, 0.9723)], [], [(0, 1, 3, 2), (2, 3, 7, 6), (6, 7, 5, 4), (1, 0, 9, 10), (7, 3, 11, 13), (6, 4, 14, 12), (11, 10, 18, 19), (13, 11, 19, 21), (15, 13, 21, 23), (5, 7, 13, 15), (2, 6, 12, 8), (3, 1, 10, 11), (0, 2, 8, 9), (4, 5, 15, 14), (22, 23, 18, 17), (16, 20, 22, 17), (21, 19, 18, 23), (9, 8, 16, 17), (14, 15, 23, 22), (12, 14, 22, 20), (8, 12, 20, 16), (10, 9, 17, 18)])
me_cube_033.use_remesh_preserve_volume = False
me_cube_033.use_remesh_preserve_attributes = False
me_cube_033.use_mirror_vertex_groups = False
me_cube_033.update()
me_cube_032 = bpy.data.meshes.new('Cube.032')
me_cube_032.from_pydata([(-1.0, -1.0, -1.0), (-1.0, -1.0, 1.0), (-1.0, 1.0, -1.0), (-1.0, 1.0, 1.0), (1.807, -1.0, -1.0), (1.807, -1.0, 1.0), (1.807, 1.0, -1.0), (1.807, 1.0, 1.0), (-0.693, 0.9573, -1.0), (-0.693, -1.0, -1.0), (-0.693, -1.0, 1.0), (-0.693, 0.9573, 1.0), (1.5, 0.9573, -1.0), (1.5, 0.9573, 1.0), (1.5, -1.0, -1.0), (1.5, -1.0, 1.0), (-0.693, 0.9573, -0.9681), (-0.693, -0.948, -0.9681), (-0.693, -0.948, 0.9723), (-0.693, 0.9573, 0.9723), (1.5, 0.9573, -0.9681), (1.5, 0.9573, 0.9723), (1.5, -0.948, -0.9681), (1.5, -0.948, 0.9723)], [], [(0, 1, 3, 2), (2, 3, 7, 6), (6, 7, 5, 4), (1, 0, 9, 10), (7, 3, 11, 13), (6, 4, 14, 12), (11, 10, 18, 19), (13, 11, 19, 21), (15, 13, 21, 23), (5, 7, 13, 15), (2, 6, 12, 8), (3, 1, 10, 11), (0, 2, 8, 9), (4, 5, 15, 14), (22, 23, 18, 17), (16, 20, 22, 17), (21, 19, 18, 23), (9, 8, 16, 17), (14, 15, 23, 22), (12, 14, 22, 20), (8, 12, 20, 16), (10, 9, 17, 18)])
me_cube_032.use_remesh_preserve_volume = False
me_cube_032.use_remesh_preserve_attributes = False
me_cube_032.use_mirror_vertex_groups = False
me_cube_032.update()
me_cube_031 = bpy.data.meshes.new('Cube.031')
me_cube_031.from_pydata([(-1.0, -1.0, -1.0), (-1.0, -1.0, 1.0), (-1.0, 1.0, -1.0), (-1.0, 1.0, 1.0), (1.807, -1.0, -1.0), (1.807, -1.0, 1.0), (1.807, 1.0, -1.0), (1.807, 1.0, 1.0), (-0.693, 0.9573, -1.0), (-0.693, -1.0, -1.0), (-0.693, -1.0, 1.0), (-0.693, 0.9573, 1.0), (1.5, 0.9573, -1.0), (1.5, 0.9573, 1.0), (1.5, -1.0, -1.0), (1.5, -1.0, 1.0), (-0.693, 0.9573, -0.9681), (-0.693, -0.948, -0.9681), (-0.693, -0.948, 0.9723), (-0.693, 0.9573, 0.9723), (1.5, 0.9573, -0.9681), (1.5, 0.9573, 0.9723), (1.5, -0.948, -0.9681), (1.5, -0.948, 0.9723)], [], [(0, 1, 3, 2), (2, 3, 7, 6), (6, 7, 5, 4), (1, 0, 9, 10), (7, 3, 11, 13), (6, 4, 14, 12), (11, 10, 18, 19), (13, 11, 19, 21), (15, 13, 21, 23), (5, 7, 13, 15), (2, 6, 12, 8), (3, 1, 10, 11), (0, 2, 8, 9), (4, 5, 15, 14), (22, 23, 18, 17), (16, 20, 22, 17), (21, 19, 18, 23), (9, 8, 16, 17), (14, 15, 23, 22), (12, 14, 22, 20), (8, 12, 20, 16), (10, 9, 17, 18)])
me_cube_031.use_remesh_preserve_volume = False
me_cube_031.use_remesh_preserve_attributes = False
me_cube_031.use_mirror_vertex_groups = False
me_cube_031.update()
me_cube_030 = bpy.data.meshes.new('Cube.030')
me_cube_030.from_pydata([(-1.0, -1.0, -1.0), (-1.0, -1.0, 1.0), (-1.0, 1.0, -1.0), (-1.0, 1.0, 1.0), (1.807, -1.0, -1.0), (1.807, -1.0, 1.0), (1.807, 1.0, -1.0), (1.807, 1.0, 1.0), (-0.693, 0.9573, -1.0), (-0.693, -1.0, -1.0), (-0.693, -1.0, 1.0), (-0.693, 0.9573, 1.0), (1.5, 0.9573, -1.0), (1.5, 0.9573, 1.0), (1.5, -1.0, -1.0), (1.5, -1.0, 1.0), (-0.693, 0.9573, -0.9681), (-0.693, -0.948, -0.9681), (-0.693, -0.948, 0.9723), (-0.693, 0.9573, 0.9723), (1.5, 0.9573, -0.9681), (1.5, 0.9573, 0.9723), (1.5, -0.948, -0.9681), (1.5, -0.948, 0.9723)], [], [(0, 1, 3, 2), (2, 3, 7, 6), (6, 7, 5, 4), (1, 0, 9, 10), (7, 3, 11, 13), (6, 4, 14, 12), (11, 10, 18, 19), (13, 11, 19, 21), (15, 13, 21, 23), (5, 7, 13, 15), (2, 6, 12, 8), (3, 1, 10, 11), (0, 2, 8, 9), (4, 5, 15, 14), (22, 23, 18, 17), (16, 20, 22, 17), (21, 19, 18, 23), (9, 8, 16, 17), (14, 15, 23, 22), (12, 14, 22, 20), (8, 12, 20, 16), (10, 9, 17, 18)])
me_cube_030.use_remesh_preserve_volume = False
me_cube_030.use_remesh_preserve_attributes = False
me_cube_030.use_mirror_vertex_groups = False
me_cube_030.update()
me_cube_029 = bpy.data.meshes.new('Cube.029')
me_cube_029.from_pydata([(-1.0, -1.0, -1.0), (-1.0, -1.0, 1.0), (-1.0, 1.0, -1.0), (-1.0, 1.0, 1.0), (1.807, -1.0, -1.0), (1.807, -1.0, 1.0), (1.807, 1.0, -1.0), (1.807, 1.0, 1.0), (-0.693, 0.9573, -1.0), (-0.693, -1.0, -1.0), (-0.693, -1.0, 1.0), (-0.693, 0.9573, 1.0), (1.5, 0.9573, -1.0), (1.5, 0.9573, 1.0), (1.5, -1.0, -1.0), (1.5, -1.0, 1.0), (-0.693, 0.9573, -0.9681), (-0.693, -0.948, -0.9681), (-0.693, -0.948, 0.9723), (-0.693, 0.9573, 0.9723), (1.5, 0.9573, -0.9681), (1.5, 0.9573, 0.9723), (1.5, -0.948, -0.9681), (1.5, -0.948, 0.9723)], [], [(0, 1, 3, 2), (2, 3, 7, 6), (6, 7, 5, 4), (1, 0, 9, 10), (7, 3, 11, 13), (6, 4, 14, 12), (11, 10, 18, 19), (13, 11, 19, 21), (15, 13, 21, 23), (5, 7, 13, 15), (2, 6, 12, 8), (3, 1, 10, 11), (0, 2, 8, 9), (4, 5, 15, 14), (22, 23, 18, 17), (16, 20, 22, 17), (21, 19, 18, 23), (9, 8, 16, 17), (14, 15, 23, 22), (12, 14, 22, 20), (8, 12, 20, 16), (10, 9, 17, 18)])
me_cube_029.use_remesh_preserve_volume = False
me_cube_029.use_remesh_preserve_attributes = False
me_cube_029.use_mirror_vertex_groups = False
me_cube_029.update()
me_cube_028 = bpy.data.meshes.new('Cube.028')
me_cube_028.from_pydata([(-1.0, -1.0, -1.0), (-1.0, -1.0, 1.0), (-1.0, 1.0, -1.0), (-1.0, 1.0, 1.0), (1.807, -1.0, -1.0), (1.807, -1.0, 1.0), (1.807, 1.0, -1.0), (1.807, 1.0, 1.0), (-0.693, 0.9573, -1.0), (-0.693, -1.0, -1.0), (-0.693, -1.0, 1.0), (-0.693, 0.9573, 1.0), (1.5, 0.9573, -1.0), (1.5, 0.9573, 1.0), (1.5, -1.0, -1.0), (1.5, -1.0, 1.0), (-0.693, 0.9573, -0.9681), (-0.693, -0.948, -0.9681), (-0.693, -0.948, 0.9723), (-0.693, 0.9573, 0.9723), (1.5, 0.9573, -0.9681), (1.5, 0.9573, 0.9723), (1.5, -0.948, -0.9681), (1.5, -0.948, 0.9723)], [], [(0, 1, 3, 2), (2, 3, 7, 6), (6, 7, 5, 4), (1, 0, 9, 10), (7, 3, 11, 13), (6, 4, 14, 12), (11, 10, 18, 19), (13, 11, 19, 21), (15, 13, 21, 23), (5, 7, 13, 15), (2, 6, 12, 8), (3, 1, 10, 11), (0, 2, 8, 9), (4, 5, 15, 14), (22, 23, 18, 17), (16, 20, 22, 17), (21, 19, 18, 23), (9, 8, 16, 17), (14, 15, 23, 22), (12, 14, 22, 20), (8, 12, 20, 16), (10, 9, 17, 18)])
me_cube_028.use_remesh_preserve_volume = False
me_cube_028.use_remesh_preserve_attributes = False
me_cube_028.use_mirror_vertex_groups = False
me_cube_028.update()
me_cube_027 = bpy.data.meshes.new('Cube.027')
me_cube_027.from_pydata([(-1.0, -1.0, -1.0), (-1.0, -1.0, 1.0), (-1.0, 1.0, -1.0), (-1.0, 1.0, 1.0), (1.807, -1.0, -1.0), (1.807, -1.0, 1.0), (1.807, 1.0, -1.0), (1.807, 1.0, 1.0), (-0.693, 0.9573, -1.0), (-0.693, -1.0, -1.0), (-0.693, -1.0, 1.0), (-0.693, 0.9573, 1.0), (1.5, 0.9573, -1.0), (1.5, 0.9573, 1.0), (1.5, -1.0, -1.0), (1.5, -1.0, 1.0), (-0.693, 0.9573, -0.9681), (-0.693, -0.948, -0.9681), (-0.693, -0.948, 0.9723), (-0.693, 0.9573, 0.9723), (1.5, 0.9573, -0.9681), (1.5, 0.9573, 0.9723), (1.5, -0.948, -0.9681), (1.5, -0.948, 0.9723)], [], [(0, 1, 3, 2), (2, 3, 7, 6), (6, 7, 5, 4), (1, 0, 9, 10), (7, 3, 11, 13), (6, 4, 14, 12), (11, 10, 18, 19), (13, 11, 19, 21), (15, 13, 21, 23), (5, 7, 13, 15), (2, 6, 12, 8), (3, 1, 10, 11), (0, 2, 8, 9), (4, 5, 15, 14), (22, 23, 18, 17), (16, 20, 22, 17), (21, 19, 18, 23), (9, 8, 16, 17), (14, 15, 23, 22), (12, 14, 22, 20), (8, 12, 20, 16), (10, 9, 17, 18)])
me_cube_027.use_remesh_preserve_volume = False
me_cube_027.use_remesh_preserve_attributes = False
me_cube_027.use_mirror_vertex_groups = False
me_cube_027.update()
me_cube_026 = bpy.data.meshes.new('Cube.026')
me_cube_026.from_pydata([(-1.0, -1.0, -1.0), (-1.0, -1.0, 1.0), (-1.0, 1.0, -1.0), (-1.0, 1.0, 1.0), (1.807, -1.0, -1.0), (1.807, -1.0, 1.0), (1.807, 1.0, -1.0), (1.807, 1.0, 1.0), (-0.693, 0.9573, -1.0), (-0.693, -1.0, -1.0), (-0.693, -1.0, 1.0), (-0.693, 0.9573, 1.0), (1.5, 0.9573, -1.0), (1.5, 0.9573, 1.0), (1.5, -1.0, -1.0), (1.5, -1.0, 1.0), (-0.693, 0.9573, -0.9681), (-0.693, -0.948, -0.9681), (-0.693, -0.948, 0.9723), (-0.693, 0.9573, 0.9723), (1.5, 0.9573, -0.9681), (1.5, 0.9573, 0.9723), (1.5, -0.948, -0.9681), (1.5, -0.948, 0.9723)], [], [(0, 1, 3, 2), (2, 3, 7, 6), (6, 7, 5, 4), (1, 0, 9, 10), (7, 3, 11, 13), (6, 4, 14, 12), (11, 10, 18, 19), (13, 11, 19, 21), (15, 13, 21, 23), (5, 7, 13, 15), (2, 6, 12, 8), (3, 1, 10, 11), (0, 2, 8, 9), (4, 5, 15, 14), (22, 23, 18, 17), (16, 20, 22, 17), (21, 19, 18, 23), (9, 8, 16, 17), (14, 15, 23, 22), (12, 14, 22, 20), (8, 12, 20, 16), (10, 9, 17, 18)])
me_cube_026.use_remesh_preserve_volume = False
me_cube_026.use_remesh_preserve_attributes = False
me_cube_026.use_mirror_vertex_groups = False
me_cube_026.update()
me_cube_025 = bpy.data.meshes.new('Cube.025')
me_cube_025.from_pydata([(-1.0, -1.0, -1.0), (-1.0, -1.0, 1.0), (-1.0, 1.0, -1.0), (-1.0, 1.0, 1.0), (1.807, -1.0, -1.0), (1.807, -1.0, 1.0), (1.807, 1.0, -1.0), (1.807, 1.0, 1.0), (-0.693, 0.9573, -1.0), (-0.693, -1.0, -1.0), (-0.693, -1.0, 1.0), (-0.693, 0.9573, 1.0), (1.5, 0.9573, -1.0), (1.5, 0.9573, 1.0), (1.5, -1.0, -1.0), (1.5, -1.0, 1.0), (-0.693, 0.9573, -0.9681), (-0.693, -0.948, -0.9681), (-0.693, -0.948, 0.9723), (-0.693, 0.9573, 0.9723), (1.5, 0.9573, -0.9681), (1.5, 0.9573, 0.9723), (1.5, -0.948, -0.9681), (1.5, -0.948, 0.9723)], [], [(0, 1, 3, 2), (2, 3, 7, 6), (6, 7, 5, 4), (1, 0, 9, 10), (7, 3, 11, 13), (6, 4, 14, 12), (11, 10, 18, 19), (13, 11, 19, 21), (15, 13, 21, 23), (5, 7, 13, 15), (2, 6, 12, 8), (3, 1, 10, 11), (0, 2, 8, 9), (4, 5, 15, 14), (22, 23, 18, 17), (16, 20, 22, 17), (21, 19, 18, 23), (9, 8, 16, 17), (14, 15, 23, 22), (12, 14, 22, 20), (8, 12, 20, 16), (10, 9, 17, 18)])
me_cube_025.use_remesh_preserve_volume = False
me_cube_025.use_remesh_preserve_attributes = False
me_cube_025.use_mirror_vertex_groups = False
me_cube_025.update()
me_cube_024 = bpy.data.meshes.new('Cube.024')
me_cube_024.from_pydata([(-1.0, -1.0, -1.0), (-1.0, -1.0, 1.0), (-1.0, 1.0, -1.0), (-1.0, 1.0, 1.0), (1.807, -1.0, -1.0), (1.807, -1.0, 1.0), (1.807, 1.0, -1.0), (1.807, 1.0, 1.0), (-0.693, 0.9573, -1.0), (-0.693, -1.0, -1.0), (-0.693, -1.0, 1.0), (-0.693, 0.9573, 1.0), (1.5, 0.9573, -1.0), (1.5, 0.9573, 1.0), (1.5, -1.0, -1.0), (1.5, -1.0, 1.0), (-0.693, 0.9573, -0.9681), (-0.693, -0.948, -0.9681), (-0.693, -0.948, 0.9723), (-0.693, 0.9573, 0.9723), (1.5, 0.9573, -0.9681), (1.5, 0.9573, 0.9723), (1.5, -0.948, -0.9681), (1.5, -0.948, 0.9723)], [], [(0, 1, 3, 2), (2, 3, 7, 6), (6, 7, 5, 4), (1, 0, 9, 10), (7, 3, 11, 13), (6, 4, 14, 12), (11, 10, 18, 19), (13, 11, 19, 21), (15, 13, 21, 23), (5, 7, 13, 15), (2, 6, 12, 8), (3, 1, 10, 11), (0, 2, 8, 9), (4, 5, 15, 14), (22, 23, 18, 17), (16, 20, 22, 17), (21, 19, 18, 23), (9, 8, 16, 17), (14, 15, 23, 22), (12, 14, 22, 20), (8, 12, 20, 16), (10, 9, 17, 18)])
me_cube_024.use_remesh_preserve_volume = False
me_cube_024.use_remesh_preserve_attributes = False
me_cube_024.use_mirror_vertex_groups = False
me_cube_024.update()
me_cube_023 = bpy.data.meshes.new('Cube.023')
me_cube_023.from_pydata([(-1.0, -1.0, -1.0), (-1.0, -1.0, 1.0), (-1.0, 1.0, -1.0), (-1.0, 1.0, 1.0), (1.807, -1.0, -1.0), (1.807, -1.0, 1.0), (1.807, 1.0, -1.0), (1.807, 1.0, 1.0), (-0.693, 0.9573, -1.0), (-0.693, -1.0, -1.0), (-0.693, -1.0, 1.0), (-0.693, 0.9573, 1.0), (1.5, 0.9573, -1.0), (1.5, 0.9573, 1.0), (1.5, -1.0, -1.0), (1.5, -1.0, 1.0), (-0.693, 0.9573, -0.9681), (-0.693, -0.948, -0.9681), (-0.693, -0.948, 0.9723), (-0.693, 0.9573, 0.9723), (1.5, 0.9573, -0.9681), (1.5, 0.9573, 0.9723), (1.5, -0.948, -0.9681), (1.5, -0.948, 0.9723)], [], [(0, 1, 3, 2), (2, 3, 7, 6), (6, 7, 5, 4), (1, 0, 9, 10), (7, 3, 11, 13), (6, 4, 14, 12), (11, 10, 18, 19), (13, 11, 19, 21), (15, 13, 21, 23), (5, 7, 13, 15), (2, 6, 12, 8), (3, 1, 10, 11), (0, 2, 8, 9), (4, 5, 15, 14), (22, 23, 18, 17), (16, 20, 22, 17), (21, 19, 18, 23), (9, 8, 16, 17), (14, 15, 23, 22), (12, 14, 22, 20), (8, 12, 20, 16), (10, 9, 17, 18)])
me_cube_023.use_remesh_preserve_volume = False
me_cube_023.use_remesh_preserve_attributes = False
me_cube_023.use_mirror_vertex_groups = False
me_cube_023.update()
me_cube_022 = bpy.data.meshes.new('Cube.022')
me_cube_022.from_pydata([(-1.0, -1.0, -1.0), (-1.0, -1.0, 1.0), (-1.0, 1.0, -1.0), (-1.0, 1.0, 1.0), (1.807, -1.0, -1.0), (1.807, -1.0, 1.0), (1.807, 1.0, -1.0), (1.807, 1.0, 1.0), (-0.693, 0.9573, -1.0), (-0.693, -1.0, -1.0), (-0.693, -1.0, 1.0), (-0.693, 0.9573, 1.0), (1.5, 0.9573, -1.0), (1.5, 0.9573, 1.0), (1.5, -1.0, -1.0), (1.5, -1.0, 1.0), (-0.693, 0.9573, -0.9681), (-0.693, -0.948, -0.9681), (-0.693, -0.948, 0.9723), (-0.693, 0.9573, 0.9723), (1.5, 0.9573, -0.9681), (1.5, 0.9573, 0.9723), (1.5, -0.948, -0.9681), (1.5, -0.948, 0.9723)], [], [(0, 1, 3, 2), (2, 3, 7, 6), (6, 7, 5, 4), (1, 0, 9, 10), (7, 3, 11, 13), (6, 4, 14, 12), (11, 10, 18, 19), (13, 11, 19, 21), (15, 13, 21, 23), (5, 7, 13, 15), (2, 6, 12, 8), (3, 1, 10, 11), (0, 2, 8, 9), (4, 5, 15, 14), (22, 23, 18, 17), (16, 20, 22, 17), (21, 19, 18, 23), (9, 8, 16, 17), (14, 15, 23, 22), (12, 14, 22, 20), (8, 12, 20, 16), (10, 9, 17, 18)])
me_cube_022.use_remesh_preserve_volume = False
me_cube_022.use_remesh_preserve_attributes = False
me_cube_022.use_mirror_vertex_groups = False
me_cube_022.update()
me_cube_021 = bpy.data.meshes.new('Cube.021')
me_cube_021.from_pydata([(-1.0, -1.0, -1.0), (-1.0, -1.0, 1.0), (-1.0, 1.0, -1.0), (-1.0, 1.0, 1.0), (1.807, -1.0, -1.0), (1.807, -1.0, 1.0), (1.807, 1.0, -1.0), (1.807, 1.0, 1.0), (-0.693, 0.9573, -1.0), (-0.693, -1.0, -1.0), (-0.693, -1.0, 1.0), (-0.693, 0.9573, 1.0), (1.5, 0.9573, -1.0), (1.5, 0.9573, 1.0), (1.5, -1.0, -1.0), (1.5, -1.0, 1.0), (-0.693, 0.9573, -0.9681), (-0.693, -0.948, -0.9681), (-0.693, -0.948, 0.9723), (-0.693, 0.9573, 0.9723), (1.5, 0.9573, -0.9681), (1.5, 0.9573, 0.9723), (1.5, -0.948, -0.9681), (1.5, -0.948, 0.9723)], [], [(0, 1, 3, 2), (2, 3, 7, 6), (6, 7, 5, 4), (1, 0, 9, 10), (7, 3, 11, 13), (6, 4, 14, 12), (11, 10, 18, 19), (13, 11, 19, 21), (15, 13, 21, 23), (5, 7, 13, 15), (2, 6, 12, 8), (3, 1, 10, 11), (0, 2, 8, 9), (4, 5, 15, 14), (22, 23, 18, 17), (16, 20, 22, 17), (21, 19, 18, 23), (9, 8, 16, 17), (14, 15, 23, 22), (12, 14, 22, 20), (8, 12, 20, 16), (10, 9, 17, 18)])
me_cube_021.use_remesh_preserve_volume = False
me_cube_021.use_remesh_preserve_attributes = False
me_cube_021.use_mirror_vertex_groups = False
me_cube_021.update()
me_cube_020 = bpy.data.meshes.new('Cube.020')
me_cube_020.from_pydata([(-1.0, -1.0, -1.0), (-1.0, -1.0, 1.0), (-1.0, 1.0, -1.0), (-1.0, 1.0, 1.0), (1.807, -1.0, -1.0), (1.807, -1.0, 1.0), (1.807, 1.0, -1.0), (1.807, 1.0, 1.0), (-0.693, 0.9573, -1.0), (-0.693, -1.0, -1.0), (-0.693, -1.0, 1.0), (-0.693, 0.9573, 1.0), (1.5, 0.9573, -1.0), (1.5, 0.9573, 1.0), (1.5, -1.0, -1.0), (1.5, -1.0, 1.0), (-0.693, 0.9573, -0.9681), (-0.693, -0.948, -0.9681), (-0.693, -0.948, 0.9723), (-0.693, 0.9573, 0.9723), (1.5, 0.9573, -0.9681), (1.5, 0.9573, 0.9723), (1.5, -0.948, -0.9681), (1.5, -0.948, 0.9723)], [], [(0, 1, 3, 2), (2, 3, 7, 6), (6, 7, 5, 4), (1, 0, 9, 10), (7, 3, 11, 13), (6, 4, 14, 12), (11, 10, 18, 19), (13, 11, 19, 21), (15, 13, 21, 23), (5, 7, 13, 15), (2, 6, 12, 8), (3, 1, 10, 11), (0, 2, 8, 9), (4, 5, 15, 14), (22, 23, 18, 17), (16, 20, 22, 17), (21, 19, 18, 23), (9, 8, 16, 17), (14, 15, 23, 22), (12, 14, 22, 20), (8, 12, 20, 16), (10, 9, 17, 18)])
me_cube_020.use_remesh_preserve_volume = False
me_cube_020.use_remesh_preserve_attributes = False
me_cube_020.use_mirror_vertex_groups = False
me_cube_020.update()
me_cube_019 = bpy.data.meshes.new('Cube.019')
me_cube_019.from_pydata([(-1.0, -1.0, -1.0), (-1.0, -1.0, 1.0), (-1.0, 1.0, -1.0), (-1.0, 1.0, 1.0), (1.807, -1.0, -1.0), (1.807, -1.0, 1.0), (1.807, 1.0, -1.0), (1.807, 1.0, 1.0), (-0.693, 0.9573, -1.0), (-0.693, -1.0, -1.0), (-0.693, -1.0, 1.0), (-0.693, 0.9573, 1.0), (1.5, 0.9573, -1.0), (1.5, 0.9573, 1.0), (1.5, -1.0, -1.0), (1.5, -1.0, 1.0), (-0.693, 0.9573, -0.9681), (-0.693, -0.948, -0.9681), (-0.693, -0.948, 0.9723), (-0.693, 0.9573, 0.9723), (1.5, 0.9573, -0.9681), (1.5, 0.9573, 0.9723), (1.5, -0.948, -0.9681), (1.5, -0.948, 0.9723)], [], [(0, 1, 3, 2), (2, 3, 7, 6), (6, 7, 5, 4), (1, 0, 9, 10), (7, 3, 11, 13), (6, 4, 14, 12), (11, 10, 18, 19), (13, 11, 19, 21), (15, 13, 21, 23), (5, 7, 13, 15), (2, 6, 12, 8), (3, 1, 10, 11), (0, 2, 8, 9), (4, 5, 15, 14), (22, 23, 18, 17), (16, 20, 22, 17), (21, 19, 18, 23), (9, 8, 16, 17), (14, 15, 23, 22), (12, 14, 22, 20), (8, 12, 20, 16), (10, 9, 17, 18)])
me_cube_019.use_remesh_preserve_volume = False
me_cube_019.use_remesh_preserve_attributes = False
me_cube_019.use_mirror_vertex_groups = False
me_cube_019.update()
me_cube_018 = bpy.data.meshes.new('Cube.018')
me_cube_018.from_pydata([(-1.0, -1.0, -1.0), (-1.0, -1.0, 1.0), (-1.0, 1.0, -1.0), (-1.0, 1.0, 1.0), (1.807, -1.0, -1.0), (1.807, -1.0, 1.0), (1.807, 1.0, -1.0), (1.807, 1.0, 1.0), (-0.693, 0.9573, -1.0), (-0.693, -1.0, -1.0), (-0.693, -1.0, 1.0), (-0.693, 0.9573, 1.0), (1.5, 0.9573, -1.0), (1.5, 0.9573, 1.0), (1.5, -1.0, -1.0), (1.5, -1.0, 1.0), (-0.693, 0.9573, -0.9681), (-0.693, -0.948, -0.9681), (-0.693, -0.948, 0.9723), (-0.693, 0.9573, 0.9723), (1.5, 0.9573, -0.9681), (1.5, 0.9573, 0.9723), (1.5, -0.948, -0.9681), (1.5, -0.948, 0.9723)], [], [(0, 1, 3, 2), (2, 3, 7, 6), (6, 7, 5, 4), (1, 0, 9, 10), (7, 3, 11, 13), (6, 4, 14, 12), (11, 10, 18, 19), (13, 11, 19, 21), (15, 13, 21, 23), (5, 7, 13, 15), (2, 6, 12, 8), (3, 1, 10, 11), (0, 2, 8, 9), (4, 5, 15, 14), (22, 23, 18, 17), (16, 20, 22, 17), (21, 19, 18, 23), (9, 8, 16, 17), (14, 15, 23, 22), (12, 14, 22, 20), (8, 12, 20, 16), (10, 9, 17, 18)])
me_cube_018.use_remesh_preserve_volume = False
me_cube_018.use_remesh_preserve_attributes = False
me_cube_018.use_mirror_vertex_groups = False
me_cube_018.update()
me_cube_017 = bpy.data.meshes.new('Cube.017')
me_cube_017.from_pydata([(-1.0, -1.0, -1.0), (-1.0, -1.0, 1.0), (-1.0, 1.0, -1.0), (-1.0, 1.0, 1.0), (1.807, -1.0, -1.0), (1.807, -1.0, 1.0), (1.807, 1.0, -1.0), (1.807, 1.0, 1.0), (-0.693, 0.9573, -1.0), (-0.693, -1.0, -1.0), (-0.693, -1.0, 1.0), (-0.693, 0.9573, 1.0), (1.5, 0.9573, -1.0), (1.5, 0.9573, 1.0), (1.5, -1.0, -1.0), (1.5, -1.0, 1.0), (-0.693, 0.9573, -0.9681), (-0.693, -0.948, -0.9681), (-0.693, -0.948, 0.9723), (-0.693, 0.9573, 0.9723), (1.5, 0.9573, -0.9681), (1.5, 0.9573, 0.9723), (1.5, -0.948, -0.9681), (1.5, -0.948, 0.9723)], [], [(0, 1, 3, 2), (2, 3, 7, 6), (6, 7, 5, 4), (1, 0, 9, 10), (7, 3, 11, 13), (6, 4, 14, 12), (11, 10, 18, 19), (13, 11, 19, 21), (15, 13, 21, 23), (5, 7, 13, 15), (2, 6, 12, 8), (3, 1, 10, 11), (0, 2, 8, 9), (4, 5, 15, 14), (22, 23, 18, 17), (16, 20, 22, 17), (21, 19, 18, 23), (9, 8, 16, 17), (14, 15, 23, 22), (12, 14, 22, 20), (8, 12, 20, 16), (10, 9, 17, 18)])
me_cube_017.use_remesh_preserve_volume = False
me_cube_017.use_remesh_preserve_attributes = False
me_cube_017.use_mirror_vertex_groups = False
me_cube_017.update()
me_cube_016 = bpy.data.meshes.new('Cube.016')
me_cube_016.from_pydata([(-1.0, -1.0, -1.0), (-1.0, -1.0, 1.0), (-1.0, 1.0, -1.0), (-1.0, 1.0, 1.0), (1.807, -1.0, -1.0), (1.807, -1.0, 1.0), (1.807, 1.0, -1.0), (1.807, 1.0, 1.0), (-0.693, 0.9573, -1.0), (-0.693, -1.0, -1.0), (-0.693, -1.0, 1.0), (-0.693, 0.9573, 1.0), (1.5, 0.9573, -1.0), (1.5, 0.9573, 1.0), (1.5, -1.0, -1.0), (1.5, -1.0, 1.0), (-0.693, 0.9573, -0.9681), (-0.693, -0.948, -0.9681), (-0.693, -0.948, 0.9723), (-0.693, 0.9573, 0.9723), (1.5, 0.9573, -0.9681), (1.5, 0.9573, 0.9723), (1.5, -0.948, -0.9681), (1.5, -0.948, 0.9723)], [], [(0, 1, 3, 2), (2, 3, 7, 6), (6, 7, 5, 4), (1, 0, 9, 10), (7, 3, 11, 13), (6, 4, 14, 12), (11, 10, 18, 19), (13, 11, 19, 21), (15, 13, 21, 23), (5, 7, 13, 15), (2, 6, 12, 8), (3, 1, 10, 11), (0, 2, 8, 9), (4, 5, 15, 14), (22, 23, 18, 17), (16, 20, 22, 17), (21, 19, 18, 23), (9, 8, 16, 17), (14, 15, 23, 22), (12, 14, 22, 20), (8, 12, 20, 16), (10, 9, 17, 18)])
me_cube_016.use_remesh_preserve_volume = False
me_cube_016.use_remesh_preserve_attributes = False
me_cube_016.use_mirror_vertex_groups = False
me_cube_016.update()
me_cube_015 = bpy.data.meshes.new('Cube.015')
me_cube_015.from_pydata([(-1.0, -1.0, -1.0), (-1.0, -1.0, 1.0), (-1.0, 1.0, -1.0), (-1.0, 1.0, 1.0), (1.807, -1.0, -1.0), (1.807, -1.0, 1.0), (1.807, 1.0, -1.0), (1.807, 1.0, 1.0), (-0.693, 0.9573, -1.0), (-0.693, -1.0, -1.0), (-0.693, -1.0, 1.0), (-0.693, 0.9573, 1.0), (1.5, 0.9573, -1.0), (1.5, 0.9573, 1.0), (1.5, -1.0, -1.0), (1.5, -1.0, 1.0), (-0.693, 0.9573, -0.9681), (-0.693, -0.948, -0.9681), (-0.693, -0.948, 0.9723), (-0.693, 0.9573, 0.9723), (1.5, 0.9573, -0.9681), (1.5, 0.9573, 0.9723), (1.5, -0.948, -0.9681), (1.5, -0.948, 0.9723)], [], [(0, 1, 3, 2), (2, 3, 7, 6), (6, 7, 5, 4), (1, 0, 9, 10), (7, 3, 11, 13), (6, 4, 14, 12), (11, 10, 18, 19), (13, 11, 19, 21), (15, 13, 21, 23), (5, 7, 13, 15), (2, 6, 12, 8), (3, 1, 10, 11), (0, 2, 8, 9), (4, 5, 15, 14), (22, 23, 18, 17), (16, 20, 22, 17), (21, 19, 18, 23), (9, 8, 16, 17), (14, 15, 23, 22), (12, 14, 22, 20), (8, 12, 20, 16), (10, 9, 17, 18)])
me_cube_015.use_remesh_preserve_volume = False
me_cube_015.use_remesh_preserve_attributes = False
me_cube_015.use_mirror_vertex_groups = False
me_cube_015.update()
me_cube_014 = bpy.data.meshes.new('Cube.014')
me_cube_014.from_pydata([(-1.0, -1.0, -1.0), (-1.0, -1.0, 1.0), (-1.0, 1.0, -1.0), (-1.0, 1.0, 1.0), (1.807, -1.0, -1.0), (1.807, -1.0, 1.0), (1.807, 1.0, -1.0), (1.807, 1.0, 1.0), (-0.693, 0.9573, -1.0), (-0.693, -1.0, -1.0), (-0.693, -1.0, 1.0), (-0.693, 0.9573, 1.0), (1.5, 0.9573, -1.0), (1.5, 0.9573, 1.0), (1.5, -1.0, -1.0), (1.5, -1.0, 1.0), (-0.693, 0.9573, -0.9681), (-0.693, -0.948, -0.9681), (-0.693, -0.948, 0.9723), (-0.693, 0.9573, 0.9723), (1.5, 0.9573, -0.9681), (1.5, 0.9573, 0.9723), (1.5, -0.948, -0.9681), (1.5, -0.948, 0.9723)], [], [(0, 1, 3, 2), (2, 3, 7, 6), (6, 7, 5, 4), (1, 0, 9, 10), (7, 3, 11, 13), (6, 4, 14, 12), (11, 10, 18, 19), (13, 11, 19, 21), (15, 13, 21, 23), (5, 7, 13, 15), (2, 6, 12, 8), (3, 1, 10, 11), (0, 2, 8, 9), (4, 5, 15, 14), (22, 23, 18, 17), (16, 20, 22, 17), (21, 19, 18, 23), (9, 8, 16, 17), (14, 15, 23, 22), (12, 14, 22, 20), (8, 12, 20, 16), (10, 9, 17, 18)])
me_cube_014.use_remesh_preserve_volume = False
me_cube_014.use_remesh_preserve_attributes = False
me_cube_014.use_mirror_vertex_groups = False
me_cube_014.update()
me_cube_013 = bpy.data.meshes.new('Cube.013')
me_cube_013.from_pydata([(-1.0, -1.0, -1.0), (-1.0, -1.0, 1.0), (-1.0, 1.0, -1.0), (-1.0, 1.0, 1.0), (1.807, -1.0, -1.0), (1.807, -1.0, 1.0), (1.807, 1.0, -1.0), (1.807, 1.0, 1.0), (-0.693, 0.9573, -1.0), (-0.693, -1.0, -1.0), (-0.693, -1.0, 1.0), (-0.693, 0.9573, 1.0), (1.5, 0.9573, -1.0), (1.5, 0.9573, 1.0), (1.5, -1.0, -1.0), (1.5, -1.0, 1.0), (-0.693, 0.9573, -0.9681), (-0.693, -0.948, -0.9681), (-0.693, -0.948, 0.9723), (-0.693, 0.9573, 0.9723), (1.5, 0.9573, -0.9681), (1.5, 0.9573, 0.9723), (1.5, -0.948, -0.9681), (1.5, -0.948, 0.9723)], [], [(0, 1, 3, 2), (2, 3, 7, 6), (6, 7, 5, 4), (1, 0, 9, 10), (7, 3, 11, 13), (6, 4, 14, 12), (11, 10, 18, 19), (13, 11, 19, 21), (15, 13, 21, 23), (5, 7, 13, 15), (2, 6, 12, 8), (3, 1, 10, 11), (0, 2, 8, 9), (4, 5, 15, 14), (22, 23, 18, 17), (16, 20, 22, 17), (21, 19, 18, 23), (9, 8, 16, 17), (14, 15, 23, 22), (12, 14, 22, 20), (8, 12, 20, 16), (10, 9, 17, 18)])
me_cube_013.use_remesh_preserve_volume = False
me_cube_013.use_remesh_preserve_attributes = False
me_cube_013.use_mirror_vertex_groups = False
me_cube_013.update()
me_cube_012 = bpy.data.meshes.new('Cube.012')
me_cube_012.from_pydata([(-1.0, -1.0, -1.0), (-1.0, -1.0, 1.0), (-1.0, 1.0, -1.0), (-1.0, 1.0, 1.0), (1.807, -1.0, -1.0), (1.807, -1.0, 1.0), (1.807, 1.0, -1.0), (1.807, 1.0, 1.0), (-0.693, 0.9573, -1.0), (-0.693, -1.0, -1.0), (-0.693, -1.0, 1.0), (-0.693, 0.9573, 1.0), (1.5, 0.9573, -1.0), (1.5, 0.9573, 1.0), (1.5, -1.0, -1.0), (1.5, -1.0, 1.0), (-0.693, 0.9573, -0.9681), (-0.693, -0.948, -0.9681), (-0.693, -0.948, 0.9723), (-0.693, 0.9573, 0.9723), (1.5, 0.9573, -0.9681), (1.5, 0.9573, 0.9723), (1.5, -0.948, -0.9681), (1.5, -0.948, 0.9723)], [], [(0, 1, 3, 2), (2, 3, 7, 6), (6, 7, 5, 4), (1, 0, 9, 10), (7, 3, 11, 13), (6, 4, 14, 12), (11, 10, 18, 19), (13, 11, 19, 21), (15, 13, 21, 23), (5, 7, 13, 15), (2, 6, 12, 8), (3, 1, 10, 11), (0, 2, 8, 9), (4, 5, 15, 14), (22, 23, 18, 17), (16, 20, 22, 17), (21, 19, 18, 23), (9, 8, 16, 17), (14, 15, 23, 22), (12, 14, 22, 20), (8, 12, 20, 16), (10, 9, 17, 18)])
me_cube_012.use_remesh_preserve_volume = False
me_cube_012.use_remesh_preserve_attributes = False
me_cube_012.use_mirror_vertex_groups = False
me_cube_012.update()
me_cube_011 = bpy.data.meshes.new('Cube.011')
me_cube_011.from_pydata([(-1.0, -1.0, -1.0), (-1.0, -1.0, 1.0), (-1.0, 1.0, -1.0), (-1.0, 1.0, 1.0), (1.807, -1.0, -1.0), (1.807, -1.0, 1.0), (1.807, 1.0, -1.0), (1.807, 1.0, 1.0), (-0.693, 0.9573, -1.0), (-0.693, -1.0, -1.0), (-0.693, -1.0, 1.0), (-0.693, 0.9573, 1.0), (1.5, 0.9573, -1.0), (1.5, 0.9573, 1.0), (1.5, -1.0, -1.0), (1.5, -1.0, 1.0), (-0.693, 0.9573, -0.9681), (-0.693, -0.948, -0.9681), (-0.693, -0.948, 0.9723), (-0.693, 0.9573, 0.9723), (1.5, 0.9573, -0.9681), (1.5, 0.9573, 0.9723), (1.5, -0.948, -0.9681), (1.5, -0.948, 0.9723)], [], [(0, 1, 3, 2), (2, 3, 7, 6), (6, 7, 5, 4), (1, 0, 9, 10), (7, 3, 11, 13), (6, 4, 14, 12), (11, 10, 18, 19), (13, 11, 19, 21), (15, 13, 21, 23), (5, 7, 13, 15), (2, 6, 12, 8), (3, 1, 10, 11), (0, 2, 8, 9), (4, 5, 15, 14), (22, 23, 18, 17), (16, 20, 22, 17), (21, 19, 18, 23), (9, 8, 16, 17), (14, 15, 23, 22), (12, 14, 22, 20), (8, 12, 20, 16), (10, 9, 17, 18)])
me_cube_011.use_remesh_preserve_volume = False
me_cube_011.use_remesh_preserve_attributes = False
me_cube_011.use_mirror_vertex_groups = False
me_cube_011.update()
me_cube_010 = bpy.data.meshes.new('Cube.010')
me_cube_010.from_pydata([(-1.0, -1.0, -1.0), (-1.0, -1.0, 1.0), (-1.0, 1.0, -1.0), (-1.0, 1.0, 1.0), (1.807, -1.0, -1.0), (1.807, -1.0, 1.0), (1.807, 1.0, -1.0), (1.807, 1.0, 1.0), (-0.693, 0.9573, -1.0), (-0.693, -1.0, -1.0), (-0.693, -1.0, 1.0), (-0.693, 0.9573, 1.0), (1.5, 0.9573, -1.0), (1.5, 0.9573, 1.0), (1.5, -1.0, -1.0), (1.5, -1.0, 1.0), (-0.693, 0.9573, -0.9681), (-0.693, -0.948, -0.9681), (-0.693, -0.948, 0.9723), (-0.693, 0.9573, 0.9723), (1.5, 0.9573, -0.9681), (1.5, 0.9573, 0.9723), (1.5, -0.948, -0.9681), (1.5, -0.948, 0.9723)], [], [(0, 1, 3, 2), (2, 3, 7, 6), (6, 7, 5, 4), (1, 0, 9, 10), (7, 3, 11, 13), (6, 4, 14, 12), (11, 10, 18, 19), (13, 11, 19, 21), (15, 13, 21, 23), (5, 7, 13, 15), (2, 6, 12, 8), (3, 1, 10, 11), (0, 2, 8, 9), (4, 5, 15, 14), (22, 23, 18, 17), (16, 20, 22, 17), (21, 19, 18, 23), (9, 8, 16, 17), (14, 15, 23, 22), (12, 14, 22, 20), (8, 12, 20, 16), (10, 9, 17, 18)])
me_cube_010.use_remesh_preserve_volume = False
me_cube_010.use_remesh_preserve_attributes = False
me_cube_010.use_mirror_vertex_groups = False
me_cube_010.update()
me_cube_009 = bpy.data.meshes.new('Cube.009')
me_cube_009.from_pydata([(-1.0, -1.0, -1.0), (-1.0, -1.0, 1.0), (-1.0, 1.0, -1.0), (-1.0, 1.0, 1.0), (1.807, -1.0, -1.0), (1.807, -1.0, 1.0), (1.807, 1.0, -1.0), (1.807, 1.0, 1.0), (-0.693, 0.9573, -1.0), (-0.693, -1.0, -1.0), (-0.693, -1.0, 1.0), (-0.693, 0.9573, 1.0), (1.5, 0.9573, -1.0), (1.5, 0.9573, 1.0), (1.5, -1.0, -1.0), (1.5, -1.0, 1.0), (-0.693, 0.9573, -0.9681), (-0.693, -0.948, -0.9681), (-0.693, -0.948, 0.9723), (-0.693, 0.9573, 0.9723), (1.5, 0.9573, -0.9681), (1.5, 0.9573, 0.9723), (1.5, -0.948, -0.9681), (1.5, -0.948, 0.9723)], [], [(0, 1, 3, 2), (2, 3, 7, 6), (6, 7, 5, 4), (1, 0, 9, 10), (7, 3, 11, 13), (6, 4, 14, 12), (11, 10, 18, 19), (13, 11, 19, 21), (15, 13, 21, 23), (5, 7, 13, 15), (2, 6, 12, 8), (3, 1, 10, 11), (0, 2, 8, 9), (4, 5, 15, 14), (22, 23, 18, 17), (16, 20, 22, 17), (21, 19, 18, 23), (9, 8, 16, 17), (14, 15, 23, 22), (12, 14, 22, 20), (8, 12, 20, 16), (10, 9, 17, 18)])
me_cube_009.use_remesh_preserve_volume = False
me_cube_009.use_remesh_preserve_attributes = False
me_cube_009.use_mirror_vertex_groups = False
me_cube_009.update()
me_cube_008 = bpy.data.meshes.new('Cube.008')
me_cube_008.from_pydata([(-1.0, -1.0, -1.0), (-1.0, -1.0, 1.0), (-1.0, 1.0, -1.0), (-1.0, 1.0, 1.0), (1.807, -1.0, -1.0), (1.807, -1.0, 1.0), (1.807, 1.0, -1.0), (1.807, 1.0, 1.0), (-0.693, 0.9573, -1.0), (-0.693, -1.0, -1.0), (-0.693, -1.0, 1.0), (-0.693, 0.9573, 1.0), (1.5, 0.9573, -1.0), (1.5, 0.9573, 1.0), (1.5, -1.0, -1.0), (1.5, -1.0, 1.0), (-0.693, 0.9573, -0.9681), (-0.693, -0.948, -0.9681), (-0.693, -0.948, 0.9723), (-0.693, 0.9573, 0.9723), (1.5, 0.9573, -0.9681), (1.5, 0.9573, 0.9723), (1.5, -0.948, -0.9681), (1.5, -0.948, 0.9723)], [], [(0, 1, 3, 2), (2, 3, 7, 6), (6, 7, 5, 4), (1, 0, 9, 10), (7, 3, 11, 13), (6, 4, 14, 12), (11, 10, 18, 19), (13, 11, 19, 21), (15, 13, 21, 23), (5, 7, 13, 15), (2, 6, 12, 8), (3, 1, 10, 11), (0, 2, 8, 9), (4, 5, 15, 14), (22, 23, 18, 17), (16, 20, 22, 17), (21, 19, 18, 23), (9, 8, 16, 17), (14, 15, 23, 22), (12, 14, 22, 20), (8, 12, 20, 16), (10, 9, 17, 18)])
me_cube_008.use_remesh_preserve_volume = False
me_cube_008.use_remesh_preserve_attributes = False
me_cube_008.use_mirror_vertex_groups = False
me_cube_008.update()
me_cube_007 = bpy.data.meshes.new('Cube.007')
me_cube_007.from_pydata([(-1.0, -1.0, -1.0), (-1.0, -1.0, 1.0), (-1.0, 1.0, -1.0), (-1.0, 1.0, 1.0), (1.807, -1.0, -1.0), (1.807, -1.0, 1.0), (1.807, 1.0, -1.0), (1.807, 1.0, 1.0), (-0.693, 0.9573, -1.0), (-0.693, -1.0, -1.0), (-0.693, -1.0, 1.0), (-0.693, 0.9573, 1.0), (1.5, 0.9573, -1.0), (1.5, 0.9573, 1.0), (1.5, -1.0, -1.0), (1.5, -1.0, 1.0), (-0.693, 0.9573, -0.9681), (-0.693, -0.948, -0.9681), (-0.693, -0.948, 0.9723), (-0.693, 0.9573, 0.9723), (1.5, 0.9573, -0.9681), (1.5, 0.9573, 0.9723), (1.5, -0.948, -0.9681), (1.5, -0.948, 0.9723)], [], [(0, 1, 3, 2), (2, 3, 7, 6), (6, 7, 5, 4), (1, 0, 9, 10), (7, 3, 11, 13), (6, 4, 14, 12), (11, 10, 18, 19), (13, 11, 19, 21), (15, 13, 21, 23), (5, 7, 13, 15), (2, 6, 12, 8), (3, 1, 10, 11), (0, 2, 8, 9), (4, 5, 15, 14), (22, 23, 18, 17), (16, 20, 22, 17), (21, 19, 18, 23), (9, 8, 16, 17), (14, 15, 23, 22), (12, 14, 22, 20), (8, 12, 20, 16), (10, 9, 17, 18)])
me_cube_007.use_remesh_preserve_volume = False
me_cube_007.use_remesh_preserve_attributes = False
me_cube_007.use_mirror_vertex_groups = False
me_cube_007.update()
me_cube_006 = bpy.data.meshes.new('Cube.006')
me_cube_006.from_pydata([(-1.0, -1.0, -1.0), (-1.0, -1.0, 1.0), (-1.0, 1.0, -1.0), (-1.0, 1.0, 1.0), (1.807, -1.0, -1.0), (1.807, -1.0, 1.0), (1.807, 1.0, -1.0), (1.807, 1.0, 1.0), (-0.693, 0.9573, -1.0), (-0.693, -1.0, -1.0), (-0.693, -1.0, 1.0), (-0.693, 0.9573, 1.0), (1.5, 0.9573, -1.0), (1.5, 0.9573, 1.0), (1.5, -1.0, -1.0), (1.5, -1.0, 1.0), (-0.693, 0.9573, -0.9681), (-0.693, -0.948, -0.9681), (-0.693, -0.948, 0.9723), (-0.693, 0.9573, 0.9723), (1.5, 0.9573, -0.9681), (1.5, 0.9573, 0.9723), (1.5, -0.948, -0.9681), (1.5, -0.948, 0.9723)], [], [(0, 1, 3, 2), (2, 3, 7, 6), (6, 7, 5, 4), (1, 0, 9, 10), (7, 3, 11, 13), (6, 4, 14, 12), (11, 10, 18, 19), (13, 11, 19, 21), (15, 13, 21, 23), (5, 7, 13, 15), (2, 6, 12, 8), (3, 1, 10, 11), (0, 2, 8, 9), (4, 5, 15, 14), (22, 23, 18, 17), (16, 20, 22, 17), (21, 19, 18, 23), (9, 8, 16, 17), (14, 15, 23, 22), (12, 14, 22, 20), (8, 12, 20, 16), (10, 9, 17, 18)])
me_cube_006.use_remesh_preserve_volume = False
me_cube_006.use_remesh_preserve_attributes = False
me_cube_006.use_mirror_vertex_groups = False
me_cube_006.update()
me_cube_005 = bpy.data.meshes.new('Cube.005')
me_cube_005.from_pydata([(-1.0, -1.0, -1.0), (-1.0, -1.0, 1.0), (-1.0, 1.0, -1.0), (-1.0, 1.0, 1.0), (1.807, -1.0, -1.0), (1.807, -1.0, 1.0), (1.807, 1.0, -1.0), (1.807, 1.0, 1.0), (-0.693, 0.9573, -1.0), (-0.693, -1.0, -1.0), (-0.693, -1.0, 1.0), (-0.693, 0.9573, 1.0), (1.5, 0.9573, -1.0), (1.5, 0.9573, 1.0), (1.5, -1.0, -1.0), (1.5, -1.0, 1.0), (-0.693, 0.9573, -0.9681), (-0.693, -0.948, -0.9681), (-0.693, -0.948, 0.9723), (-0.693, 0.9573, 0.9723), (1.5, 0.9573, -0.9681), (1.5, 0.9573, 0.9723), (1.5, -0.948, -0.9681), (1.5, -0.948, 0.9723)], [], [(0, 1, 3, 2), (2, 3, 7, 6), (6, 7, 5, 4), (1, 0, 9, 10), (7, 3, 11, 13), (6, 4, 14, 12), (11, 10, 18, 19), (13, 11, 19, 21), (15, 13, 21, 23), (5, 7, 13, 15), (2, 6, 12, 8), (3, 1, 10, 11), (0, 2, 8, 9), (4, 5, 15, 14), (22, 23, 18, 17), (16, 20, 22, 17), (21, 19, 18, 23), (9, 8, 16, 17), (14, 15, 23, 22), (12, 14, 22, 20), (8, 12, 20, 16), (10, 9, 17, 18)])
me_cube_005.use_remesh_preserve_volume = False
me_cube_005.use_remesh_preserve_attributes = False
me_cube_005.use_mirror_vertex_groups = False
me_cube_005.update()
me_cube_004 = bpy.data.meshes.new('Cube.004')
me_cube_004.from_pydata([(-1.0, -1.0, -1.0), (-1.0, -1.0, 1.0), (-1.0, 1.0, -1.0), (-1.0, 1.0, 1.0), (1.807, -1.0, -1.0), (1.807, -1.0, 1.0), (1.807, 1.0, -1.0), (1.807, 1.0, 1.0), (-0.693, 0.9573, -1.0), (-0.693, -1.0, -1.0), (-0.693, -1.0, 1.0), (-0.693, 0.9573, 1.0), (1.5, 0.9573, -1.0), (1.5, 0.9573, 1.0), (1.5, -1.0, -1.0), (1.5, -1.0, 1.0), (-0.693, 0.9573, -0.9681), (-0.693, -0.948, -0.9681), (-0.693, -0.948, 0.9723), (-0.693, 0.9573, 0.9723), (1.5, 0.9573, -0.9681), (1.5, 0.9573, 0.9723), (1.5, -0.948, -0.9681), (1.5, -0.948, 0.9723)], [], [(0, 1, 3, 2), (2, 3, 7, 6), (6, 7, 5, 4), (1, 0, 9, 10), (7, 3, 11, 13), (6, 4, 14, 12), (11, 10, 18, 19), (13, 11, 19, 21), (15, 13, 21, 23), (5, 7, 13, 15), (2, 6, 12, 8), (3, 1, 10, 11), (0, 2, 8, 9), (4, 5, 15, 14), (22, 23, 18, 17), (16, 20, 22, 17), (21, 19, 18, 23), (9, 8, 16, 17), (14, 15, 23, 22), (12, 14, 22, 20), (8, 12, 20, 16), (10, 9, 17, 18)])
me_cube_004.use_remesh_preserve_volume = False
me_cube_004.use_remesh_preserve_attributes = False
me_cube_004.use_mirror_vertex_groups = False
me_cube_004.update()
me_cube_003 = bpy.data.meshes.new('Cube.003')
me_cube_003.from_pydata([(-1.0, -1.0, -1.0), (-1.0, -1.0, 1.0), (-1.0, 1.0, -1.0), (-1.0, 1.0, 1.0), (1.807, -1.0, -1.0), (1.807, -1.0, 1.0), (1.807, 1.0, -1.0), (1.807, 1.0, 1.0), (-0.693, 0.9573, -1.0), (-0.693, -1.0, -1.0), (-0.693, -1.0, 1.0), (-0.693, 0.9573, 1.0), (1.5, 0.9573, -1.0), (1.5, 0.9573, 1.0), (1.5, -1.0, -1.0), (1.5, -1.0, 1.0), (-0.693, 0.9573, -0.9681), (-0.693, -0.948, -0.9681), (-0.693, -0.948, 0.9723), (-0.693, 0.9573, 0.9723), (1.5, 0.9573, -0.9681), (1.5, 0.9573, 0.9723), (1.5, -0.948, -0.9681), (1.5, -0.948, 0.9723)], [], [(0, 1, 3, 2), (2, 3, 7, 6), (6, 7, 5, 4), (1, 0, 9, 10), (7, 3, 11, 13), (6, 4, 14, 12), (11, 10, 18, 19), (13, 11, 19, 21), (15, 13, 21, 23), (5, 7, 13, 15), (2, 6, 12, 8), (3, 1, 10, 11), (0, 2, 8, 9), (4, 5, 15, 14), (22, 23, 18, 17), (16, 20, 22, 17), (21, 19, 18, 23), (9, 8, 16, 17), (14, 15, 23, 22), (12, 14, 22, 20), (8, 12, 20, 16), (10, 9, 17, 18)])
me_cube_003.use_remesh_preserve_volume = False
me_cube_003.use_remesh_preserve_attributes = False
me_cube_003.use_mirror_vertex_groups = False
me_cube_003.update()
me_cube_002 = bpy.data.meshes.new('Cube.002')
me_cube_002.from_pydata([(-1.0, -1.0, -1.0), (-1.0, -1.0, 1.0), (-1.0, 1.0, -1.0), (-1.0, 1.0, 1.0), (1.807, -1.0, -1.0), (1.807, -1.0, 1.0), (1.807, 1.0, -1.0), (1.807, 1.0, 1.0), (-0.693, 0.9573, -1.0), (-0.693, -1.0, -1.0), (-0.693, -1.0, 1.0), (-0.693, 0.9573, 1.0), (1.5, 0.9573, -1.0), (1.5, 0.9573, 1.0), (1.5, -1.0, -1.0), (1.5, -1.0, 1.0), (-0.693, 0.9573, -0.9681), (-0.693, -0.948, -0.9681), (-0.693, -0.948, 0.9723), (-0.693, 0.9573, 0.9723), (1.5, 0.9573, -0.9681), (1.5, 0.9573, 0.9723), (1.5, -0.948, -0.9681), (1.5, -0.948, 0.9723)], [], [(0, 1, 3, 2), (2, 3, 7, 6), (6, 7, 5, 4), (1, 0, 9, 10), (7, 3, 11, 13), (6, 4, 14, 12), (11, 10, 18, 19), (13, 11, 19, 21), (15, 13, 21, 23), (5, 7, 13, 15), (2, 6, 12, 8), (3, 1, 10, 11), (0, 2, 8, 9), (4, 5, 15, 14), (22, 23, 18, 17), (16, 20, 22, 17), (21, 19, 18, 23), (9, 8, 16, 17), (14, 15, 23, 22), (12, 14, 22, 20), (8, 12, 20, 16), (10, 9, 17, 18)])
me_cube_002.use_remesh_preserve_volume = False
me_cube_002.use_remesh_preserve_attributes = False
me_cube_002.use_mirror_vertex_groups = False
me_cube_002.update()
me_cube_001 = bpy.data.meshes.new('Cube.001')
me_cube_001.from_pydata([(-1.0, -1.0, -1.0), (-1.0, -1.0, 1.0), (-1.0, 1.0, -1.0), (-1.0, 1.0, 1.0), (1.807, -1.0, -1.0), (1.807, -1.0, 1.0), (1.807, 1.0, -1.0), (1.807, 1.0, 1.0), (-0.693, 0.9573, -1.0), (-0.693, -1.0, -1.0), (-0.693, -1.0, 1.0), (-0.693, 0.9573, 1.0), (1.5, 0.9573, -1.0), (1.5, 0.9573, 1.0), (1.5, -1.0, -1.0), (1.5, -1.0, 1.0), (-0.693, 0.9573, -0.9681), (-0.693, -0.948, -0.9681), (-0.693, -0.948, 0.9723), (-0.693, 0.9573, 0.9723), (1.5, 0.9573, -0.9681), (1.5, 0.9573, 0.9723), (1.5, -0.948, -0.9681), (1.5, -0.948, 0.9723)], [], [(0, 1, 3, 2), (2, 3, 7, 6), (6, 7, 5, 4), (1, 0, 9, 10), (7, 3, 11, 13), (6, 4, 14, 12), (11, 10, 18, 19), (13, 11, 19, 21), (15, 13, 21, 23), (5, 7, 13, 15), (2, 6, 12, 8), (3, 1, 10, 11), (0, 2, 8, 9), (4, 5, 15, 14), (22, 23, 18, 17), (16, 20, 22, 17), (21, 19, 18, 23), (9, 8, 16, 17), (14, 15, 23, 22), (12, 14, 22, 20), (8, 12, 20, 16), (10, 9, 17, 18)])
me_cube_001.use_remesh_preserve_volume = False
me_cube_001.use_remesh_preserve_attributes = False
me_cube_001.use_mirror_vertex_groups = False
me_cube_001.update()
me_plane_002 = bpy.data.meshes.new('Plane.002')
me_plane_002.from_pydata([(0.57, 1.0, 0.495), (0.63, -1.0, -0.495), (0.63, 1.0, 0.495), (0.63, 1.0, -0.495), (0.57, -1.0, -0.495), (0.57, 1.0, -0.495), (0.085, 1.0, -0.495), (-0.4, 1.0, -0.495), (-0.885, 1.0, -0.495), (-0.885, -1.0, -0.495), (-0.4, -1.0, -0.495), (0.085, -1.0, -0.495), (0.085, 1.0, 0.495), (-0.4, 1.0, 0.495), (-0.885, 1.0, 0.495), (-0.885, -1.0, 0.495), (-0.4, -1.0, 0.495), (0.085, -1.0, 0.495), (0.63, -1.0, 0.495), (0.57, -1.0, 0.495)], [], [(1, 4, 19, 18), (6, 11, 17, 12), (10, 7, 13, 16), (9, 8, 14, 15), (19, 0, 2, 18), (5, 3, 2, 0), (4, 5, 0, 19), (3, 1, 18, 2), (14, 0, 19, 15), (4, 5, 8, 9), (5, 4, 1, 3)])
me_plane_002.use_remesh_preserve_volume = False
me_plane_002.use_remesh_preserve_attributes = False
me_plane_002.use_mirror_vertex_groups = False
me_plane_002.update()

# ---- objects
ob_cube_051 = bpy.data.objects.new('Cube.051', me_cube_052)
ob_cube_050 = bpy.data.objects.new('Cube.050', me_cube_051)
ob_cube_049 = bpy.data.objects.new('Cube.049', me_cube_050)
ob_cube_048 = bpy.data.objects.new('Cube.048', me_cube_049)
ob_cube_047 = bpy.data.objects.new('Cube.047', me_cube_048)
ob_cube_046 = bpy.data.objects.new('Cube.046', me_cube_047)
ob_cube_045 = bpy.data.objects.new('Cube.045', me_cube_046)
ob_cube_044 = bpy.data.objects.new('Cube.044', me_cube_045)
ob_cube_043 = bpy.data.objects.new('Cube.043', me_cube_044)
ob_cube_042 = bpy.data.objects.new('Cube.042', me_cube_043)
ob_cube_041 = bpy.data.objects.new('Cube.041', me_cube_042)
ob_cube_040 = bpy.data.objects.new('Cube.040', me_cube_041)
ob_cube_039 = bpy.data.objects.new('Cube.039', me_cube_040)
ob_cube_038 = bpy.data.objects.new('Cube.038', me_cube_039)
ob_cube_037 = bpy.data.objects.new('Cube.037', me_cube_038)
ob_cube_036 = bpy.data.objects.new('Cube.036', me_cube_037)
ob_cube_035 = bpy.data.objects.new('Cube.035', me_cube_036)
ob_cube_034 = bpy.data.objects.new('Cube.034', me_cube_035)
ob_cube_033 = bpy.data.objects.new('Cube.033', me_cube_034)
ob_cube_032 = bpy.data.objects.new('Cube.032', me_cube_033)
ob_camera_001 = bpy.data.objects.new('Camera.001', cam_camera_001)
ob_lamp_001 = bpy.data.objects.new('Lamp.001', light_lamp_001)
ob_cube_031 = bpy.data.objects.new('Cube.031', me_cube_032)
ob_cube_030 = bpy.data.objects.new('Cube.030', me_cube_031)
ob_cube_029 = bpy.data.objects.new('Cube.029', me_cube_030)
ob_cube_028 = bpy.data.objects.new('Cube.028', me_cube_029)
ob_cube_027 = bpy.data.objects.new('Cube.027', me_cube_028)
ob_cube_026 = bpy.data.objects.new('Cube.026', me_cube_027)
ob_cube_025 = bpy.data.objects.new('Cube.025', me_cube_026)
ob_cube_024 = bpy.data.objects.new('Cube.024', me_cube_025)
ob_cube_023 = bpy.data.objects.new('Cube.023', me_cube_024)
ob_cube_022 = bpy.data.objects.new('Cube.022', me_cube_023)
ob_cube_021 = bpy.data.objects.new('Cube.021', me_cube_022)
ob_cube_020 = bpy.data.objects.new('Cube.020', me_cube_021)
ob_cube_019 = bpy.data.objects.new('Cube.019', me_cube_020)
ob_cube_018 = bpy.data.objects.new('Cube.018', me_cube_019)
ob_cube_017 = bpy.data.objects.new('Cube.017', me_cube_018)
ob_cube_016 = bpy.data.objects.new('Cube.016', me_cube_017)
ob_cube_015 = bpy.data.objects.new('Cube.015', me_cube_016)
ob_cube_014 = bpy.data.objects.new('Cube.014', me_cube_015)
ob_cube_013 = bpy.data.objects.new('Cube.013', me_cube_014)
ob_cube_012 = bpy.data.objects.new('Cube.012', me_cube_013)
ob_cube_011 = bpy.data.objects.new('Cube.011', me_cube_012)
ob_cube_010 = bpy.data.objects.new('Cube.010', me_cube_011)
ob_cube_009 = bpy.data.objects.new('Cube.009', me_cube_010)
ob_cube_008 = bpy.data.objects.new('Cube.008', me_cube_009)
ob_cube_007 = bpy.data.objects.new('Cube.007', me_cube_008)
ob_cube_006 = bpy.data.objects.new('Cube.006', me_cube_007)
ob_cube_005 = bpy.data.objects.new('Cube.005', me_cube_006)
ob_cube_004 = bpy.data.objects.new('Cube.004', me_cube_005)
ob_cube_003 = bpy.data.objects.new('Cube.003', me_cube_004)
ob_cube_002 = bpy.data.objects.new('Cube.002', me_cube_003)
ob_cube_001 = bpy.data.objects.new('Cube.001', me_cube_002)
ob_cube = bpy.data.objects.new('Cube', me_cube_001)
ob_plane = bpy.data.objects.new('Plane', me_plane_002)
ob_lamp = bpy.data.objects.new('Lamp', light_lamp)
ob_camera = bpy.data.objects.new('Camera', cam_camera)

# ---- transforms, parenting, visibility, modifiers, constraints
ob_cube_051.location = (-0.5809, -0.07377, 0.7479)
ob_cube_051.rotation_euler = (0.0, -0.0, 3.142)
ob_cube_051.scale = (0.025, 0.2, 0.2112)
ob_cube_051.lineart.crease_threshold = 0.0
ob_cube_050.location = (-0.5056, -0.07377, 0.7693)
ob_cube_050.rotation_euler = (0.0, -0.0, 3.142)
ob_cube_050.scale = (0.02093, 0.1675, 0.231)
ob_cube_050.lineart.crease_threshold = 0.0
ob_cube_049.location = (-0.4377, -0.07377, 0.7443)
ob_cube_049.rotation_euler = (0.0, -0.0, 3.142)
ob_cube_049.scale = (0.02093, 0.1675, 0.2093)
ob_cube_049.lineart.crease_threshold = 0.0
ob_cube_048.location = (-0.3605, -0.07377, 0.7907)
ob_cube_048.rotation_euler = (0.0, 0.0, 6.283)
ob_cube_048.scale = (0.02554, 0.2043, 0.2554)
ob_cube_048.lineart.crease_threshold = 0.0
ob_cube_047.location = (-0.3084, -0.07377, 0.7514)
ob_cube_047.rotation_euler = (0.0, -0.0, 3.142)
ob_cube_047.scale = (0.01086, 0.1738, 0.2172)
ob_cube_047.lineart.crease_threshold = 0.0
ob_cube_046.location = (0.6161, -0.07377, 0.7514)
ob_cube_046.rotation_euler = (0.0, -0.0, 3.142)
ob_cube_046.scale = (0.01086, 0.1738, 0.2172)
ob_cube_046.lineart.crease_threshold = 0.0
ob_cube_045.location = (0.3461, -0.07377, 0.7431)
ob_cube_045.rotation_euler = (-5.469e-08, -0.1663, 3.142)
ob_cube_045.scale = (0.005994, 0.1648, 0.206)
ob_cube_045.lineart.crease_threshold = 0.0
ob_cube_044.location = (0.5643, -0.07377, 0.7443)
ob_cube_044.rotation_euler = (0.0, -0.0, 3.142)
ob_cube_044.scale = (0.02093, 0.1675, 0.2093)
ob_cube_044.lineart.crease_threshold = 0.0
ob_cube_043.location = (0.4875, -0.07377, 0.7443)
ob_cube_043.rotation_euler = (0.0, -0.0, 3.142)
ob_cube_043.scale = (0.02761, 0.1675, 0.2093)
ob_cube_043.lineart.crease_threshold = 0.0
ob_cube_042.location = (-0.2428, -0.07377, 0.7032)
ob_cube_042.rotation_euler = (4.819e-08, 0.1468, 3.142)
ob_cube_042.scale = (0.01681, 0.1344, 0.1681)
ob_cube_042.lineart.crease_threshold = 0.0
ob_cube_041.location = (0.3726, -0.07377, 0.7431)
ob_cube_041.rotation_euler = (-5.469e-08, -0.1663, 3.142)
ob_cube_041.scale = (0.005994, 0.1648, 0.206)
ob_cube_041.lineart.crease_threshold = 0.0
ob_cube_040.location = (0.4015, -0.07377, 0.7252)
ob_cube_040.rotation_euler = (-5.469e-08, -0.1663, 3.142)
ob_cube_040.scale = (0.005994, 0.1648, 0.1864)
ob_cube_040.lineart.crease_threshold = 0.0
ob_cube_039.location = (0.2931, -0.07377, 0.7443)
ob_cube_039.rotation_euler = (-5.469e-08, -0.1663, 3.142)
ob_cube_039.scale = (0.02761, 0.1675, 0.2093)
ob_cube_039.lineart.crease_threshold = 0.0
ob_cube_038.location = (-0.159, -0.07377, 0.7443)
ob_cube_038.rotation_euler = (8.106e-08, 0.2438, 3.142)
ob_cube_038.scale = (0.02761, 0.1675, 0.2093)
ob_cube_038.lineart.crease_threshold = 0.0
ob_cube_037.location = (0.2215, -0.07377, 0.7514)
ob_cube_037.rotation_euler = (-5.469e-08, -0.1663, 3.142)
ob_cube_037.scale = (0.01086, 0.1738, 0.2172)
ob_cube_037.lineart.crease_threshold = 0.0
ob_cube_036.location = (-0.07392, -0.07377, 0.7742)
ob_cube_036.rotation_euler = (1.289e-07, 0.3244, 3.142)
ob_cube_036.scale = (0.02436, 0.1949, 0.2436)
ob_cube_036.lineart.crease_threshold = 0.0
ob_cube_035.location = (-0.2358, 0.07377, -0.5422)
ob_cube_035.rotation_euler = (-3.766e-08, -0.1567, 3.142)
ob_cube_035.scale = (0.005994, 0.1648, 0.206)
ob_cube_035.lineart.crease_threshold = 0.0
ob_cube_034.location = (-0.3462, 0.07377, -0.5082)
ob_cube_034.rotation_euler = (0.0, -0.0, 3.142)
ob_cube_034.scale = (0.02436, 0.1949, 0.2436)
ob_cube_034.lineart.crease_threshold = 0.0
ob_cube_033.location = (-0.4215, 0.07377, -0.56)
ob_cube_033.rotation_euler = (0.0, -0.0, 3.142)
ob_cube_033.scale = (0.005994, 0.1648, 0.1864)
ob_cube_033.lineart.crease_threshold = 0.0
ob_cube_032.location = (-0.3787, 0.07377, -0.5422)
ob_cube_032.rotation_euler = (0.0, -0.0, 3.142)
ob_cube_032.scale = (0.005994, 0.1648, 0.206)
ob_cube_032.lineart.crease_threshold = 0.0
ob_camera_001.location = (-7.481, 6.508, 4.666)
ob_camera_001.rotation_euler = (1.109, -0.0, -2.327)
ob_camera_001.lock_rotations_4d = False
ob_camera_001.empty_display_type = 'ARROWS'
ob_camera_001.color = (0.0, 0.0, 0.0, 0.0)
ob_camera_001.display_type = 'WIRE'
ob_camera_001.lineart.crease_threshold = 0.0
ob_lamp_001.location = (-4.076, -1.005, 5.226)
ob_lamp_001.rotation_euler = (0.6503, 0.05522, -1.275)
ob_lamp_001.lock_rotations_4d = False
ob_lamp_001.empty_display_type = 'ARROWS'
ob_lamp_001.color = (0.0, 0.0, 0.0, 0.0)
ob_lamp_001.lineart.crease_threshold = 0.0
ob_cube_031.location = (0.5984, 0.07377, -0.5017)
ob_cube_031.rotation_euler = (0.0, -0.0, 3.142)
ob_cube_031.scale = (0.025, 0.2, 0.25)
ob_cube_031.lineart.crease_threshold = 0.0
ob_cube_030.location = (0.5231, 0.07377, -0.541)
ob_cube_030.rotation_euler = (0.0, -0.0, 3.142)
ob_cube_030.scale = (0.02093, 0.1675, 0.2093)
ob_cube_030.lineart.crease_threshold = 0.0
ob_cube_029.location = (0.4552, 0.07377, -0.541)
ob_cube_029.rotation_euler = (0.0, -0.0, 3.142)
ob_cube_029.scale = (0.02093, 0.1675, 0.2093)
ob_cube_029.lineart.crease_threshold = 0.0
ob_cube_028.location = (0.3877, 0.07377, -0.4946)
ob_cube_028.rotation_euler = (0.0, -0.0, 3.142)
ob_cube_028.scale = (0.02554, 0.2043, 0.2554)
ob_cube_028.lineart.crease_threshold = 0.0
ob_cube_027.location = (0.3259, 0.07377, -0.5338)
ob_cube_027.rotation_euler = (0.0, -0.0, 3.142)
ob_cube_027.scale = (0.01086, 0.1738, 0.2172)
ob_cube_027.lineart.crease_threshold = 0.0
ob_cube_026.location = (-0.6161, 0.07377, -0.5338)
ob_cube_026.rotation_euler = (0.0, -0.0, -3.142)
ob_cube_026.scale = (0.01086, 0.1738, 0.2172)
ob_cube_026.lineart.crease_threshold = 0.0
ob_cube_025.location = (-0.1357, 0.07377, -0.5422)
ob_cube_025.rotation_euler = (0.0, -0.0, 3.142)
ob_cube_025.scale = (0.005994, 0.1648, 0.206)
ob_cube_025.lineart.crease_threshold = 0.0
ob_cube_024.location = (-0.5608, 0.07377, -0.541)
ob_cube_024.rotation_euler = (0.0, 0.0, 6.283)
ob_cube_024.scale = (0.02093, 0.1675, 0.2093)
ob_cube_024.lineart.crease_threshold = 0.0
ob_cube_023.location = (-0.4672, 0.07377, -0.541)
ob_cube_023.rotation_euler = (0.0, -0.0, 3.142)
ob_cube_023.scale = (0.02761, 0.1675, 0.2093)
ob_cube_023.lineart.crease_threshold = 0.0
ob_cube_022.location = (0.211, 0.07377, -0.5821)
ob_cube_022.rotation_euler = (4.819e-08, 0.1468, 3.142)
ob_cube_022.scale = (0.01681, 0.1344, 0.1681)
ob_cube_022.lineart.crease_threshold = 0.0
ob_cube_021.location = (-0.1597, 0.07377, -0.5422)
ob_cube_021.rotation_euler = (0.0, -0.0, 3.142)
ob_cube_021.scale = (0.005994, 0.1648, 0.206)
ob_cube_021.lineart.crease_threshold = 0.0
ob_cube_020.location = (-0.1839, 0.07377, -0.56)
ob_cube_020.rotation_euler = (0.0, -0.0, 3.142)
ob_cube_020.scale = (0.005994, 0.1648, 0.1864)
ob_cube_020.lineart.crease_threshold = 0.0
ob_cube_019.location = (-0.08265, 0.07377, -0.541)
ob_cube_019.rotation_euler = (0.0, -0.0, 3.142)
ob_cube_019.scale = (0.02761, 0.1675, 0.2093)
ob_cube_019.lineart.crease_threshold = 0.0
ob_cube_018.location = (0.1265, 0.07377, -0.541)
ob_cube_018.rotation_euler = (0.0, -0.0, 3.142)
ob_cube_018.scale = (0.02761, 0.1675, 0.2093)
ob_cube_018.lineart.crease_threshold = 0.0
ob_cube_017.location = (-0.01106, 0.07377, -0.5338)
ob_cube_017.rotation_euler = (0.0, -0.0, 3.142)
ob_cube_017.scale = (0.01086, 0.1738, 0.2172)
ob_cube_017.lineart.crease_threshold = 0.0
ob_cube_016.location = (0.03319, 0.07377, -0.5082)
ob_cube_016.rotation_euler = (0.0, 0.0, 6.283)
ob_cube_016.scale = (0.02436, 0.1949, 0.2436)
ob_cube_016.lineart.crease_threshold = 0.0
ob_cube_015.location = (-0.0239, -0.07377, 0.1698)
ob_cube_015.rotation_euler = (0.0, -0.0, 3.142)
ob_cube_015.scale = (0.02436, 0.1949, 0.2436)
ob_cube_015.lineart.crease_threshold = 0.0
ob_cube_014.location = (0.02856, -0.07377, 0.1442)
ob_cube_014.rotation_euler = (0.0, -0.0, 3.142)
ob_cube_014.scale = (0.01086, 0.1738, 0.2172)
ob_cube_014.lineart.crease_threshold = 0.0
ob_cube_013.location = (-0.109, -0.07377, 0.137)
ob_cube_013.rotation_euler = (0.0, -0.0, 3.142)
ob_cube_013.scale = (0.02761, 0.1675, 0.2093)
ob_cube_013.lineart.crease_threshold = 0.0
ob_cube_012.location = (0.1002, -0.07377, 0.137)
ob_cube_012.rotation_euler = (0.0, 0.0, 6.283)
ob_cube_012.scale = (0.02761, 0.1675, 0.2093)
ob_cube_012.lineart.crease_threshold = 0.0
ob_cube_011.location = (0.2086, -0.07377, 0.118)
ob_cube_011.rotation_euler = (0.0, -0.0, 3.142)
ob_cube_011.scale = (0.005994, 0.1648, 0.1864)
ob_cube_011.lineart.crease_threshold = 0.0
ob_cube_010.location = (0.1797, -0.07377, 0.1358)
ob_cube_010.rotation_euler = (0.0, -0.0, 3.142)
ob_cube_010.scale = (0.005994, 0.1648, 0.206)
ob_cube_010.lineart.crease_threshold = 0.0
ob_cube_009.location = (-0.2428, -0.07377, 0.09593)
ob_cube_009.rotation_euler = (4.819e-08, 0.1468, 3.142)
ob_cube_009.scale = (0.01681, 0.1344, 0.1681)
ob_cube_009.lineart.crease_threshold = 0.0
ob_cube_008.location = (0.4875, -0.07377, 0.137)
ob_cube_008.rotation_euler = (0.0, -0.0, 3.142)
ob_cube_008.scale = (0.02761, 0.1675, 0.2093)
ob_cube_008.lineart.crease_threshold = 0.0
ob_cube_007.location = (0.5643, -0.07377, 0.137)
ob_cube_007.rotation_euler = (0.0, 0.0, 6.283)
ob_cube_007.scale = (0.02093, 0.1675, 0.2093)
ob_cube_007.lineart.crease_threshold = 0.0
ob_cube_006.location = (0.1532, -0.07377, 0.1358)
ob_cube_006.rotation_euler = (0.0, -0.0, 3.142)
ob_cube_006.scale = (0.005994, 0.1648, 0.206)
ob_cube_006.lineart.crease_threshold = 0.0
ob_cube_005.location = (0.6161, -0.07377, 0.1442)
ob_cube_005.rotation_euler = (0.0, -0.0, 3.142)
ob_cube_005.scale = (0.01086, 0.1738, 0.2172)
ob_cube_005.lineart.crease_threshold = 0.0
ob_cube_004.location = (-0.3084, -0.07377, 0.1442)
ob_cube_004.rotation_euler = (0.0, -0.0, 3.142)
ob_cube_004.scale = (0.01086, 0.1738, 0.2172)
ob_cube_004.lineart.crease_threshold = 0.0
ob_cube_003.location = (-0.3605, -0.07377, 0.1835)
ob_cube_003.rotation_euler = (0.0, -0.0, 3.142)
ob_cube_003.scale = (0.02554, 0.2043, 0.2554)
ob_cube_003.lineart.crease_threshold = 0.0
ob_cube_002.location = (-0.4377, -0.07377, 0.137)
ob_cube_002.rotation_euler = (0.0, -0.0, 3.142)
ob_cube_002.scale = (0.02093, 0.1675, 0.2093)
ob_cube_002.lineart.crease_threshold = 0.0
ob_cube_001.location = (-0.5056, -0.07377, 0.137)
ob_cube_001.rotation_euler = (0.0, -0.0, 3.142)
ob_cube_001.scale = (0.02093, 0.1675, 0.2093)
ob_cube_001.lineart.crease_threshold = 0.0
ob_cube.location = (-0.5809, -0.07377, 0.1763)
ob_cube.rotation_euler = (0.0, -0.0, 3.142)
ob_cube.scale = (0.025, 0.2, 0.25)
ob_cube.lineart.crease_threshold = 0.0
ob_plane.location = (0.0, 0.0, 0.0)
ob_plane.rotation_euler = (0.0, 1.571, 0.0)
ob_plane.scale = (1.326, 0.3315, 1.339)
ob_plane.lineart.crease_threshold = 0.0
_m = ob_plane.modifiers.new('Solidify', 'SOLIDIFY')
_m.thickness = -0.025
_m.nonmanifold_thickness_mode = 'FIXED'
_m.nonmanifold_merge_threshold = 0.0003
ob_lamp.location = (4.076, 1.005, 5.904)
ob_lamp.rotation_euler = (0.6503, 0.05522, 1.866)
ob_lamp.lock_rotations_4d = False
ob_lamp.empty_display_type = 'ARROWS'
ob_lamp.color = (0.0, 0.0, 0.0, 0.0)
ob_lamp.lineart.crease_threshold = 0.0
ob_camera.location = (7.481, -6.508, 5.344)
ob_camera.rotation_euler = (1.109, 0.0, 0.8149)
ob_camera.lock_rotations_4d = False
ob_camera.empty_display_type = 'ARROWS'
ob_camera.color = (0.0, 0.0, 0.0, 0.0)
ob_camera.display_type = 'WIRE'
ob_camera.lineart.crease_threshold = 0.0

# ---- collection membership
col_collection_1.objects.link(ob_cube_051)
col_collection_1.objects.link(ob_cube_050)
col_collection_1.objects.link(ob_cube_049)
col_collection_1.objects.link(ob_cube_048)
col_collection_1.objects.link(ob_cube_047)
col_collection_1.objects.link(ob_cube_046)
col_collection_1.objects.link(ob_cube_045)
col_collection_1.objects.link(ob_cube_044)
col_collection_1.objects.link(ob_cube_043)
col_collection_1.objects.link(ob_cube_042)
col_collection_1.objects.link(ob_cube_041)
col_collection_1.objects.link(ob_cube_040)
col_collection_1.objects.link(ob_cube_039)
col_collection_1.objects.link(ob_cube_038)
col_collection_1.objects.link(ob_cube_037)
col_collection_1.objects.link(ob_cube_036)
col_collection_1.objects.link(ob_cube_035)
col_collection_1.objects.link(ob_cube_034)
col_collection_1.objects.link(ob_cube_033)
col_collection_1.objects.link(ob_cube_032)
col_collection_1.objects.link(ob_camera_001)
col_collection_1.objects.link(ob_lamp_001)
col_collection_1.objects.link(ob_cube_031)
col_collection_1.objects.link(ob_cube_030)
col_collection_1.objects.link(ob_cube_029)
col_collection_1.objects.link(ob_cube_028)
col_collection_1.objects.link(ob_cube_027)
col_collection_1.objects.link(ob_cube_026)
col_collection_1.objects.link(ob_cube_025)
col_collection_1.objects.link(ob_cube_024)
col_collection_1.objects.link(ob_cube_023)
col_collection_1.objects.link(ob_cube_022)
col_collection_1.objects.link(ob_cube_021)
col_collection_1.objects.link(ob_cube_020)
col_collection_1.objects.link(ob_cube_019)
col_collection_1.objects.link(ob_cube_018)
col_collection_1.objects.link(ob_cube_017)
col_collection_1.objects.link(ob_cube_016)
col_collection_1.objects.link(ob_cube_015)
col_collection_1.objects.link(ob_cube_014)
col_collection_1.objects.link(ob_cube_013)
col_collection_1.objects.link(ob_cube_012)
col_collection_1.objects.link(ob_cube_011)
col_collection_1.objects.link(ob_cube_010)
col_collection_1.objects.link(ob_cube_009)
col_collection_1.objects.link(ob_cube_008)
col_collection_1.objects.link(ob_cube_007)
col_collection_1.objects.link(ob_cube_006)
col_collection_1.objects.link(ob_cube_005)
col_collection_1.objects.link(ob_cube_004)
col_collection_1.objects.link(ob_cube_003)
col_collection_1.objects.link(ob_cube_002)
col_collection_1.objects.link(ob_cube_001)
col_collection_1.objects.link(ob_cube)
col_collection_1.objects.link(ob_plane)
col_collection_1.objects.link(ob_lamp)
col_collection_1.objects.link(ob_camera)

# ---- scene / render settings (as saved in the file)
scene.camera = ob_camera
scene.frame_start = 1; scene.frame_end = 250; scene.frame_set(7)
scene.render.engine = 'BLENDER_EEVEE_NEXT'
scene.render.resolution_percentage = 50
scene.render.dither_intensity = 0.0
scene.cycles.use_denoising = False
scene.cycles.samples = 128
scene.cycles.sampling_pattern = 'TABULATED_SOBOL'
scene.cycles.use_adaptive_sampling = False
scene.cycles.use_light_tree = False
scene.cycles.blur_glossy = 0.0
scene.cycles.sample_clamp_indirect = 0.0
scene.view_settings.view_transform = 'Standard'
bpy.context.view_layer.update()
